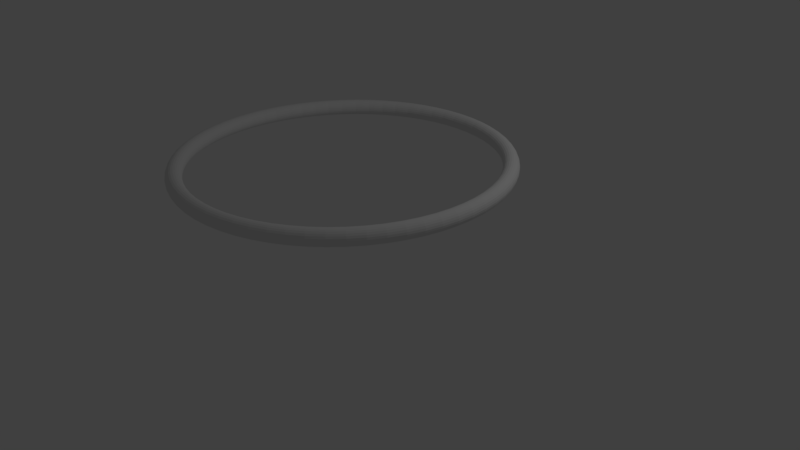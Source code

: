 # Source: shell.blend  (saved by Blender 2.77.0; exported with 4.5.12 LTS)
import bpy
from mathutils import Matrix  # noqa: F401  (used for matrix-valued properties, if any)

bpy.ops.wm.read_factory_settings(use_empty=True)
scene = bpy.context.scene
scene.name = 'Scene'

# ---- collections
col_collection_1 = bpy.data.collections.new('Collection 1'); scene.collection.children.link(col_collection_1)

# ---- world
world_world = bpy.data.worlds.new('World'); scene.world = world_world
world_world.color = (0.05088, 0.05088, 0.05088)
world_world.use_sun_shadow = False
world_world.sun_shadow_jitter_overblur = 0.0
world_world.cycles.sampling_method = 'MANUAL'

# ---- cameras
cam_camera = bpy.data.cameras.new('Camera')
cam_camera.clip_end = 100.0
cam_camera.lens = 35.0
cam_camera.sensor_width = 32.0
cam_camera.sensor_height = 18.0
cam_camera.ortho_scale = 7.314
cam_camera.dof.focus_distance = 0.0
cam_camera.dof.aperture_fstop = 128.0

# ---- lights
light_lamp = bpy.data.lights.new('Lamp', 'POINT')
light_lamp.transmission_factor = 0.0
light_lamp.cutoff_distance = 30.0
light_lamp.energy = 100.0
light_lamp.shadow_buffer_clip_start = 1.001
light_lamp.shadow_soft_size = 0.1
light_lamp.shadow_maximum_resolution = 0.006
light_lamp.use_absolute_resolution = True

# ---- meshes
me_torus_003 = bpy.data.meshes.new('Torus.003')
me_torus_003.from_pydata([(2.1, 0.0, 0.0), (2.097, 0.0, 0.02588), (2.087, 0.0, 0.05), (2.071, 0.0, 0.07071), (2.05, 0.0, 0.0866), (2.026, 0.0, 0.09659), (2.0, 0.0, 0.1), (1.974, 0.0, 0.09659), (1.95, 0.0, 0.0866), (1.929, 0.0, 0.07071), (1.913, 0.0, 0.05), (1.903, 0.0, 0.02588), (1.9, 0.0, 1.225e-17), (1.903, 0.0, -0.02588), (1.913, 0.0, -0.05), (1.929, 0.0, -0.07071), (1.95, 0.0, -0.0866), (1.974, 0.0, -0.09659), (2.0, 0.0, -0.1), (2.026, 0.0, -0.09659), (2.05, 0.0, -0.0866), (2.071, 0.0, -0.07071), (2.087, 0.0, -0.05), (2.097, 0.0, -0.02588), (2.09, 0.2058, 0.0), (2.086, 0.2055, 0.02588), (2.077, 0.2045, 0.05), (2.061, 0.203, 0.07071), (2.04, 0.2009, 0.0866), (2.016, 0.1986, 0.09659), (1.99, 0.196, 0.1), (1.965, 0.1935, 0.09659), (1.941, 0.1911, 0.0866), (1.92, 0.1891, 0.07071), (1.904, 0.1875, 0.05), (1.894, 0.1866, 0.02588), (1.891, 0.1862, 1.225e-17), (1.894, 0.1866, -0.02588), (1.904, 0.1875, -0.05), (1.92, 0.1891, -0.07071), (1.941, 0.1911, -0.0866), (1.965, 0.1935, -0.09659), (1.99, 0.196, -0.1), (2.016, 0.1986, -0.09659), (2.04, 0.2009, -0.0866), (2.061, 0.203, -0.07071), (2.077, 0.2045, -0.05), (2.086, 0.2055, -0.02588), (2.06, 0.4097, 0.0), (2.056, 0.409, 0.02588), (2.047, 0.4071, 0.05), (2.031, 0.404, 0.07071), (2.011, 0.3999, 0.0866), (1.987, 0.3952, 0.09659), (1.962, 0.3902, 0.1), (1.936, 0.3851, 0.09659), (1.913, 0.3804, 0.0866), (1.892, 0.3764, 0.07071), (1.877, 0.3733, 0.05), (1.867, 0.3713, 0.02588), (1.863, 0.3707, 1.225e-17), (1.867, 0.3713, -0.02588), (1.877, 0.3733, -0.05), (1.892, 0.3764, -0.07071), (1.913, 0.3804, -0.0866), (1.936, 0.3851, -0.09659), (1.962, 0.3902, -0.1), (1.987, 0.3952, -0.09659), (2.011, 0.3999, -0.0866), (2.031, 0.404, -0.07071), (2.047, 0.4071, -0.05), (2.056, 0.409, -0.02588), (2.01, 0.6096, 0.0), (2.006, 0.6086, 0.02588), (1.997, 0.6057, 0.05), (1.982, 0.6011, 0.07071), (1.962, 0.5951, 0.0866), (1.939, 0.5881, 0.09659), (1.914, 0.5806, 0.1), (1.889, 0.5731, 0.09659), (1.866, 0.5661, 0.0866), (1.846, 0.56, 0.07071), (1.831, 0.5554, 0.05), (1.821, 0.5525, 0.02588), (1.818, 0.5515, 1.225e-17), (1.821, 0.5525, -0.02588), (1.831, 0.5554, -0.05), (1.846, 0.56, -0.07071), (1.866, 0.5661, -0.0866), (1.889, 0.5731, -0.09659), (1.914, 0.5806, -0.1), (1.939, 0.5881, -0.09659), (1.962, 0.5951, -0.0866), (1.982, 0.6011, -0.07071), (1.997, 0.6057, -0.05), (2.006, 0.6086, -0.02588), (1.94, 0.8036, 0.0), (1.937, 0.8023, 0.02588), (1.928, 0.7985, 0.05), (1.913, 0.7924, 0.07071), (1.894, 0.7845, 0.0866), (1.872, 0.7753, 0.09659), (1.848, 0.7654, 0.1), (1.824, 0.7555, 0.09659), (1.802, 0.7462, 0.0866), (1.782, 0.7383, 0.07071), (1.768, 0.7322, 0.05), (1.759, 0.7284, 0.02588), (1.755, 0.7271, 1.225e-17), (1.759, 0.7284, -0.02588), (1.768, 0.7322, -0.05), (1.782, 0.7383, -0.07071), (1.802, 0.7462, -0.0866), (1.824, 0.7555, -0.09659), (1.848, 0.7654, -0.1), (1.872, 0.7753, -0.09659), (1.894, 0.7845, -0.0866), (1.913, 0.7924, -0.07071), (1.928, 0.7985, -0.05), (1.937, 0.8023, -0.02588), (1.852, 0.9899, 0.0), (1.849, 0.9883, 0.02588), (1.84, 0.9836, 0.05), (1.826, 0.9761, 0.07071), (1.808, 0.9664, 0.0866), (1.787, 0.955, 0.09659), (1.764, 0.9428, 0.1), (1.741, 0.9306, 0.09659), (1.72, 0.9192, 0.0866), (1.701, 0.9095, 0.07071), (1.687, 0.902, 0.05), (1.679, 0.8973, 0.02588), (1.676, 0.8957, 1.225e-17), (1.679, 0.8973, -0.02588), (1.687, 0.902, -0.05), (1.701, 0.9095, -0.07071), (1.72, 0.9192, -0.0866), (1.741, 0.9306, -0.09659), (1.764, 0.9428, -0.1), (1.787, 0.955, -0.09659), (1.808, 0.9664, -0.0866), (1.826, 0.9761, -0.07071), (1.84, 0.9836, -0.05), (1.849, 0.9883, -0.02588), (1.746, 1.167, 0.0), (1.743, 1.165, 0.02588), (1.735, 1.159, 0.05), (1.722, 1.15, 0.07071), (1.705, 1.139, 0.0866), (1.684, 1.126, 0.09659), (1.663, 1.111, 0.1), (1.641, 1.097, 0.09659), (1.621, 1.083, 0.0866), (1.604, 1.072, 0.07071), (1.591, 1.063, 0.05), (1.583, 1.057, 0.02588), (1.58, 1.056, 1.225e-17), (1.583, 1.057, -0.02588), (1.591, 1.063, -0.05), (1.604, 1.072, -0.07071), (1.621, 1.083, -0.0866), (1.641, 1.097, -0.09659), (1.663, 1.111, -0.1), (1.684, 1.126, -0.09659), (1.705, 1.139, -0.0866), (1.722, 1.15, -0.07071), (1.735, 1.159, -0.05), (1.743, 1.165, -0.02588), (1.623, 1.332, 0.0), (1.621, 1.33, 0.02588), (1.613, 1.324, 0.05), (1.601, 1.314, 0.07071), (1.585, 1.301, 0.0866), (1.566, 1.285, 0.09659), (1.546, 1.269, 0.1), (1.526, 1.252, 0.09659), (1.507, 1.237, 0.0866), (1.491, 1.224, 0.07071), (1.479, 1.214, 0.05), (1.471, 1.208, 0.02588), (1.469, 1.205, 1.225e-17), (1.471, 1.208, -0.02588), (1.479, 1.214, -0.05), (1.491, 1.224, -0.07071), (1.507, 1.237, -0.0866), (1.526, 1.252, -0.09659), (1.546, 1.269, -0.1), (1.566, 1.285, -0.09659), (1.585, 1.301, -0.0866), (1.601, 1.314, -0.07071), (1.613, 1.324, -0.05), (1.621, 1.33, -0.02588), (1.485, 1.485, 0.0), (1.483, 1.483, 0.02588), (1.475, 1.475, 0.05), (1.464, 1.464, 0.07071), (1.45, 1.45, 0.0866), (1.433, 1.433, 0.09659), (1.414, 1.414, 0.1), (1.396, 1.396, 0.09659), (1.379, 1.379, 0.0866), (1.364, 1.364, 0.07071), (1.353, 1.353, 0.05), (1.346, 1.346, 0.02588), (1.344, 1.344, 1.225e-17), (1.346, 1.346, -0.02588), (1.353, 1.353, -0.05), (1.364, 1.364, -0.07071), (1.379, 1.379, -0.0866), (1.396, 1.396, -0.09659), (1.414, 1.414, -0.1), (1.433, 1.433, -0.09659), (1.45, 1.45, -0.0866), (1.464, 1.464, -0.07071), (1.475, 1.475, -0.05), (1.483, 1.483, -0.02588), (1.332, 1.623, 0.0), (1.33, 1.621, 0.02588), (1.324, 1.613, 0.05), (1.314, 1.601, 0.07071), (1.301, 1.585, 0.0866), (1.285, 1.566, 0.09659), (1.269, 1.546, 0.1), (1.252, 1.526, 0.09659), (1.237, 1.507, 0.0866), (1.224, 1.491, 0.07071), (1.214, 1.479, 0.05), (1.208, 1.471, 0.02588), (1.205, 1.469, 1.225e-17), (1.208, 1.471, -0.02588), (1.214, 1.479, -0.05), (1.224, 1.491, -0.07071), (1.237, 1.507, -0.0866), (1.252, 1.526, -0.09659), (1.269, 1.546, -0.1), (1.285, 1.566, -0.09659), (1.301, 1.585, -0.0866), (1.314, 1.601, -0.07071), (1.324, 1.613, -0.05), (1.33, 1.621, -0.02588), (1.167, 1.746, 0.0), (1.165, 1.743, 0.02588), (1.159, 1.735, 0.05), (1.15, 1.722, 0.07071), (1.139, 1.705, 0.0866), (1.126, 1.684, 0.09659), (1.111, 1.663, 0.1), (1.097, 1.641, 0.09659), (1.083, 1.621, 0.0866), (1.072, 1.604, 0.07071), (1.063, 1.591, 0.05), (1.057, 1.583, 0.02588), (1.056, 1.58, 1.225e-17), (1.057, 1.583, -0.02588), (1.063, 1.591, -0.05), (1.072, 1.604, -0.07071), (1.083, 1.621, -0.0866), (1.097, 1.641, -0.09659), (1.111, 1.663, -0.1), (1.126, 1.684, -0.09659), (1.139, 1.705, -0.0866), (1.15, 1.722, -0.07071), (1.159, 1.735, -0.05), (1.165, 1.743, -0.02588), (0.9899, 1.852, 0.0), (0.9883, 1.849, 0.02588), (0.9836, 1.84, 0.05), (0.9761, 1.826, 0.07071), (0.9664, 1.808, 0.0866), (0.955, 1.787, 0.09659), (0.9428, 1.764, 0.1), (0.9306, 1.741, 0.09659), (0.9192, 1.72, 0.0866), (0.9095, 1.701, 0.07071), (0.902, 1.687, 0.05), (0.8973, 1.679, 0.02588), (0.8957, 1.676, 1.225e-17), (0.8973, 1.679, -0.02588), (0.902, 1.687, -0.05), (0.9095, 1.701, -0.07071), (0.9192, 1.72, -0.0866), (0.9306, 1.741, -0.09659), (0.9428, 1.764, -0.1), (0.955, 1.787, -0.09659), (0.9664, 1.808, -0.0866), (0.9761, 1.826, -0.07071), (0.9836, 1.84, -0.05), (0.9883, 1.849, -0.02588), (0.8036, 1.94, 0.0), (0.8023, 1.937, 0.02588), (0.7985, 1.928, 0.05), (0.7924, 1.913, 0.07071), (0.7845, 1.894, 0.0866), (0.7753, 1.872, 0.09659), (0.7654, 1.848, 0.1), (0.7555, 1.824, 0.09659), (0.7462, 1.802, 0.0866), (0.7383, 1.782, 0.07071), (0.7322, 1.768, 0.05), (0.7284, 1.759, 0.02588), (0.7271, 1.755, 1.225e-17), (0.7284, 1.759, -0.02588), (0.7322, 1.768, -0.05), (0.7383, 1.782, -0.07071), (0.7462, 1.802, -0.0866), (0.7555, 1.824, -0.09659), (0.7654, 1.848, -0.1), (0.7753, 1.872, -0.09659), (0.7845, 1.894, -0.0866), (0.7924, 1.913, -0.07071), (0.7985, 1.928, -0.05), (0.8023, 1.937, -0.02588), (0.6096, 2.01, 0.0), (0.6086, 2.006, 0.02588), (0.6057, 1.997, 0.05), (0.6011, 1.982, 0.07071), (0.5951, 1.962, 0.0866), (0.5881, 1.939, 0.09659), (0.5806, 1.914, 0.1), (0.5731, 1.889, 0.09659), (0.5661, 1.866, 0.0866), (0.56, 1.846, 0.07071), (0.5554, 1.831, 0.05), (0.5525, 1.821, 0.02588), (0.5515, 1.818, 1.225e-17), (0.5525, 1.821, -0.02588), (0.5554, 1.831, -0.05), (0.56, 1.846, -0.07071), (0.5661, 1.866, -0.0866), (0.5731, 1.889, -0.09659), (0.5806, 1.914, -0.1), (0.5881, 1.939, -0.09659), (0.5951, 1.962, -0.0866), (0.6011, 1.982, -0.07071), (0.6057, 1.997, -0.05), (0.6086, 2.006, -0.02588), (0.4097, 2.06, 0.0), (0.409, 2.056, 0.02588), (0.4071, 2.047, 0.05), (0.404, 2.031, 0.07071), (0.3999, 2.011, 0.0866), (0.3952, 1.987, 0.09659), (0.3902, 1.962, 0.1), (0.3851, 1.936, 0.09659), (0.3804, 1.913, 0.0866), (0.3764, 1.892, 0.07071), (0.3733, 1.877, 0.05), (0.3713, 1.867, 0.02588), (0.3707, 1.863, 1.225e-17), (0.3713, 1.867, -0.02588), (0.3733, 1.877, -0.05), (0.3764, 1.892, -0.07071), (0.3804, 1.913, -0.0866), (0.3851, 1.936, -0.09659), (0.3902, 1.962, -0.1), (0.3952, 1.987, -0.09659), (0.3999, 2.011, -0.0866), (0.404, 2.031, -0.07071), (0.4071, 2.047, -0.05), (0.409, 2.056, -0.02588), (0.2058, 2.09, 0.0), (0.2055, 2.086, 0.02588), (0.2045, 2.077, 0.05), (0.203, 2.061, 0.07071), (0.2009, 2.04, 0.0866), (0.1986, 2.016, 0.09659), (0.196, 1.99, 0.1), (0.1935, 1.965, 0.09659), (0.1911, 1.941, 0.0866), (0.1891, 1.92, 0.07071), (0.1875, 1.904, 0.05), (0.1866, 1.894, 0.02588), (0.1862, 1.891, 1.225e-17), (0.1866, 1.894, -0.02588), (0.1875, 1.904, -0.05), (0.1891, 1.92, -0.07071), (0.1911, 1.941, -0.0866), (0.1935, 1.965, -0.09659), (0.196, 1.99, -0.1), (0.1986, 2.016, -0.09659), (0.2009, 2.04, -0.0866), (0.203, 2.061, -0.07071), (0.2045, 2.077, -0.05), (0.2055, 2.086, -0.02588), (1.192e-07, 2.1, 0.0), (1.192e-07, 2.097, 0.02588), (1.192e-07, 2.087, 0.05), (1.192e-07, 2.071, 0.07071), (1.192e-07, 2.05, 0.0866), (1.192e-07, 2.026, 0.09659), (1.788e-07, 2.0, 0.1), (1.192e-07, 1.974, 0.09659), (1.788e-07, 1.95, 0.0866), (1.788e-07, 1.929, 0.07071), (1.788e-07, 1.913, 0.05), (1.788e-07, 1.903, 0.02588), (1.788e-07, 1.9, 1.225e-17), (1.788e-07, 1.903, -0.02588), (1.788e-07, 1.913, -0.05), (1.788e-07, 1.929, -0.07071), (1.788e-07, 1.95, -0.0866), (1.192e-07, 1.974, -0.09659), (1.788e-07, 2.0, -0.1), (1.192e-07, 2.026, -0.09659), (1.192e-07, 2.05, -0.0866), (1.192e-07, 2.071, -0.07071), (1.192e-07, 2.087, -0.05), (1.192e-07, 2.097, -0.02588), (-0.2058, 2.09, 0.0), (-0.2055, 2.086, 0.02588), (-0.2045, 2.077, 0.05), (-0.203, 2.061, 0.07071), (-0.2009, 2.04, 0.0866), (-0.1986, 2.016, 0.09659), (-0.196, 1.99, 0.1), (-0.1935, 1.965, 0.09659), (-0.1911, 1.941, 0.0866), (-0.1891, 1.92, 0.07071), (-0.1875, 1.904, 0.05), (-0.1866, 1.894, 0.02588), (-0.1862, 1.891, 1.225e-17), (-0.1866, 1.894, -0.02588), (-0.1875, 1.904, -0.05), (-0.1891, 1.92, -0.07071), (-0.1911, 1.941, -0.0866), (-0.1935, 1.965, -0.09659), (-0.196, 1.99, -0.1), (-0.1986, 2.016, -0.09659), (-0.2009, 2.04, -0.0866), (-0.203, 2.061, -0.07071), (-0.2045, 2.077, -0.05), (-0.2055, 2.086, -0.02588), (-0.4097, 2.06, 0.0), (-0.409, 2.056, 0.02588), (-0.4071, 2.047, 0.05), (-0.404, 2.031, 0.07071), (-0.3999, 2.011, 0.0866), (-0.3952, 1.987, 0.09659), (-0.3902, 1.962, 0.1), (-0.3851, 1.936, 0.09659), (-0.3804, 1.913, 0.0866), (-0.3764, 1.892, 0.07071), (-0.3733, 1.877, 0.05), (-0.3713, 1.867, 0.02588), (-0.3707, 1.863, 1.225e-17), (-0.3713, 1.867, -0.02588), (-0.3733, 1.877, -0.05), (-0.3764, 1.892, -0.07071), (-0.3804, 1.913, -0.0866), (-0.3851, 1.936, -0.09659), (-0.3902, 1.962, -0.1), (-0.3952, 1.987, -0.09659), (-0.3999, 2.011, -0.0866), (-0.404, 2.031, -0.07071), (-0.4071, 2.047, -0.05), (-0.409, 2.056, -0.02588), (-0.6096, 2.01, 0.0), (-0.6086, 2.006, 0.02588), (-0.6057, 1.997, 0.05), (-0.6011, 1.982, 0.07071), (-0.5951, 1.962, 0.0866), (-0.5881, 1.939, 0.09659), (-0.5806, 1.914, 0.1), (-0.5731, 1.889, 0.09659), (-0.5661, 1.866, 0.0866), (-0.56, 1.846, 0.07071), (-0.5554, 1.831, 0.05), (-0.5525, 1.821, 0.02588), (-0.5515, 1.818, 1.225e-17), (-0.5525, 1.821, -0.02588), (-0.5554, 1.831, -0.05), (-0.56, 1.846, -0.07071), (-0.5661, 1.866, -0.0866), (-0.5731, 1.889, -0.09659), (-0.5806, 1.914, -0.1), (-0.5881, 1.939, -0.09659), (-0.5951, 1.962, -0.0866), (-0.6011, 1.982, -0.07071), (-0.6057, 1.997, -0.05), (-0.6086, 2.006, -0.02588), (-0.8036, 1.94, 0.0), (-0.8023, 1.937, 0.02588), (-0.7985, 1.928, 0.05), (-0.7924, 1.913, 0.07071), (-0.7845, 1.894, 0.0866), (-0.7753, 1.872, 0.09659), (-0.7654, 1.848, 0.1), (-0.7555, 1.824, 0.09659), (-0.7462, 1.802, 0.0866), (-0.7383, 1.782, 0.07071), (-0.7322, 1.768, 0.05), (-0.7284, 1.759, 0.02588), (-0.7271, 1.755, 1.225e-17), (-0.7284, 1.759, -0.02588), (-0.7322, 1.768, -0.05), (-0.7383, 1.782, -0.07071), (-0.7462, 1.802, -0.0866), (-0.7555, 1.824, -0.09659), (-0.7654, 1.848, -0.1), (-0.7753, 1.872, -0.09659), (-0.7845, 1.894, -0.0866), (-0.7924, 1.913, -0.07071), (-0.7985, 1.928, -0.05), (-0.8023, 1.937, -0.02588), (-0.9899, 1.852, 0.0), (-0.9883, 1.849, 0.02588), (-0.9836, 1.84, 0.05), (-0.9761, 1.826, 0.07071), (-0.9664, 1.808, 0.0866), (-0.955, 1.787, 0.09659), (-0.9428, 1.764, 0.1), (-0.9306, 1.741, 0.09659), (-0.9192, 1.72, 0.0866), (-0.9095, 1.701, 0.07071), (-0.902, 1.687, 0.05), (-0.8973, 1.679, 0.02588), (-0.8957, 1.676, 1.225e-17), (-0.8973, 1.679, -0.02588), (-0.902, 1.687, -0.05), (-0.9095, 1.701, -0.07071), (-0.9192, 1.72, -0.0866), (-0.9306, 1.741, -0.09659), (-0.9428, 1.764, -0.1), (-0.955, 1.787, -0.09659), (-0.9664, 1.808, -0.0866), (-0.9761, 1.826, -0.07071), (-0.9836, 1.84, -0.05), (-0.9883, 1.849, -0.02588), (-1.167, 1.746, 0.0), (-1.165, 1.743, 0.02588), (-1.159, 1.735, 0.05), (-1.15, 1.722, 0.07071), (-1.139, 1.705, 0.0866), (-1.126, 1.684, 0.09659), (-1.111, 1.663, 0.1), (-1.097, 1.641, 0.09659), (-1.083, 1.621, 0.0866), (-1.072, 1.604, 0.07071), (-1.063, 1.591, 0.05), (-1.057, 1.583, 0.02588), (-1.056, 1.58, 1.225e-17), (-1.057, 1.583, -0.02588), (-1.063, 1.591, -0.05), (-1.072, 1.604, -0.07071), (-1.083, 1.621, -0.0866), (-1.097, 1.641, -0.09659), (-1.111, 1.663, -0.1), (-1.126, 1.684, -0.09659), (-1.139, 1.705, -0.0866), (-1.15, 1.722, -0.07071), (-1.159, 1.735, -0.05), (-1.165, 1.743, -0.02588), (-1.332, 1.623, 0.0), (-1.33, 1.621, 0.02588), (-1.324, 1.613, 0.05), (-1.314, 1.601, 0.07071), (-1.301, 1.585, 0.0866), (-1.285, 1.566, 0.09659), (-1.269, 1.546, 0.1), (-1.252, 1.526, 0.09659), (-1.237, 1.507, 0.0866), (-1.224, 1.491, 0.07071), (-1.214, 1.479, 0.05), (-1.208, 1.471, 0.02588), (-1.205, 1.469, 1.225e-17), (-1.208, 1.471, -0.02588), (-1.214, 1.479, -0.05), (-1.224, 1.491, -0.07071), (-1.237, 1.507, -0.0866), (-1.252, 1.526, -0.09659), (-1.269, 1.546, -0.1), (-1.285, 1.566, -0.09659), (-1.301, 1.585, -0.0866), (-1.314, 1.601, -0.07071), (-1.324, 1.613, -0.05), (-1.33, 1.621, -0.02588), (-1.485, 1.485, 0.0), (-1.483, 1.483, 0.02588), (-1.475, 1.475, 0.05), (-1.464, 1.464, 0.07071), (-1.45, 1.45, 0.0866), (-1.433, 1.433, 0.09659), (-1.414, 1.414, 0.1), (-1.396, 1.396, 0.09659), (-1.379, 1.379, 0.0866), (-1.364, 1.364, 0.07071), (-1.353, 1.353, 0.05), (-1.346, 1.346, 0.02588), (-1.344, 1.344, 1.225e-17), (-1.346, 1.346, -0.02588), (-1.353, 1.353, -0.05), (-1.364, 1.364, -0.07071), (-1.379, 1.379, -0.0866), (-1.396, 1.396, -0.09659), (-1.414, 1.414, -0.1), (-1.433, 1.433, -0.09659), (-1.45, 1.45, -0.0866), (-1.464, 1.464, -0.07071), (-1.475, 1.475, -0.05), (-1.483, 1.483, -0.02588), (-1.623, 1.332, 0.0), (-1.621, 1.33, 0.02588), (-1.613, 1.324, 0.05), (-1.601, 1.314, 0.07071), (-1.585, 1.301, 0.0866), (-1.566, 1.285, 0.09659), (-1.546, 1.269, 0.1), (-1.526, 1.252, 0.09659), (-1.507, 1.237, 0.0866), (-1.491, 1.224, 0.07071), (-1.479, 1.214, 0.05), (-1.471, 1.208, 0.02588), (-1.469, 1.205, 1.225e-17), (-1.471, 1.208, -0.02588), (-1.479, 1.214, -0.05), (-1.491, 1.224, -0.07071), (-1.507, 1.237, -0.0866), (-1.526, 1.252, -0.09659), (-1.546, 1.269, -0.1), (-1.566, 1.285, -0.09659), (-1.585, 1.301, -0.0866), (-1.601, 1.314, -0.07071), (-1.613, 1.324, -0.05), (-1.621, 1.33, -0.02588), (-1.746, 1.167, 0.0), (-1.743, 1.165, 0.02588), (-1.735, 1.159, 0.05), (-1.722, 1.15, 0.07071), (-1.705, 1.139, 0.0866), (-1.684, 1.126, 0.09659), (-1.663, 1.111, 0.1), (-1.641, 1.097, 0.09659), (-1.621, 1.083, 0.0866), (-1.604, 1.072, 0.07071), (-1.591, 1.063, 0.05), (-1.583, 1.057, 0.02588), (-1.58, 1.056, 1.225e-17), (-1.583, 1.057, -0.02588), (-1.591, 1.063, -0.05), (-1.604, 1.072, -0.07071), (-1.621, 1.083, -0.0866), (-1.641, 1.097, -0.09659), (-1.663, 1.111, -0.1), (-1.684, 1.126, -0.09659), (-1.705, 1.139, -0.0866), (-1.722, 1.15, -0.07071), (-1.735, 1.159, -0.05), (-1.743, 1.165, -0.02588), (-1.852, 0.9899, 0.0), (-1.849, 0.9883, 0.02588), (-1.84, 0.9836, 0.05), (-1.826, 0.9761, 0.07071), (-1.808, 0.9664, 0.0866), (-1.787, 0.955, 0.09659), (-1.764, 0.9428, 0.1), (-1.741, 0.9306, 0.09659), (-1.72, 0.9192, 0.0866), (-1.701, 0.9095, 0.07071), (-1.687, 0.902, 0.05), (-1.679, 0.8973, 0.02588), (-1.676, 0.8957, 1.225e-17), (-1.679, 0.8973, -0.02588), (-1.687, 0.902, -0.05), (-1.701, 0.9095, -0.07071), (-1.72, 0.9192, -0.0866), (-1.741, 0.9306, -0.09659), (-1.764, 0.9428, -0.1), (-1.787, 0.955, -0.09659), (-1.808, 0.9664, -0.0866), (-1.826, 0.9761, -0.07071), (-1.84, 0.9836, -0.05), (-1.849, 0.9883, -0.02588), (-1.94, 0.8036, 0.0), (-1.937, 0.8023, 0.02588), (-1.928, 0.7985, 0.05), (-1.913, 0.7924, 0.07071), (-1.894, 0.7845, 0.0866), (-1.872, 0.7753, 0.09659), (-1.848, 0.7654, 0.1), (-1.824, 0.7555, 0.09659), (-1.802, 0.7462, 0.0866), (-1.782, 0.7383, 0.07071), (-1.768, 0.7322, 0.05), (-1.759, 0.7284, 0.02588), (-1.755, 0.7271, 1.225e-17), (-1.759, 0.7284, -0.02588), (-1.768, 0.7322, -0.05), (-1.782, 0.7383, -0.07071), (-1.802, 0.7462, -0.0866), (-1.824, 0.7555, -0.09659), (-1.848, 0.7654, -0.1), (-1.872, 0.7753, -0.09659), (-1.894, 0.7845, -0.0866), (-1.913, 0.7924, -0.07071), (-1.928, 0.7985, -0.05), (-1.937, 0.8023, -0.02588), (-2.01, 0.6096, 0.0), (-2.006, 0.6086, 0.02588), (-1.997, 0.6057, 0.05), (-1.982, 0.6011, 0.07071), (-1.962, 0.5951, 0.0866), (-1.939, 0.5881, 0.09659), (-1.914, 0.5806, 0.1), (-1.889, 0.5731, 0.09659), (-1.866, 0.5661, 0.0866), (-1.846, 0.56, 0.07071), (-1.831, 0.5554, 0.05), (-1.821, 0.5525, 0.02588), (-1.818, 0.5515, 1.225e-17), (-1.821, 0.5525, -0.02588), (-1.831, 0.5554, -0.05), (-1.846, 0.56, -0.07071), (-1.866, 0.5661, -0.0866), (-1.889, 0.5731, -0.09659), (-1.914, 0.5806, -0.1), (-1.939, 0.5881, -0.09659), (-1.962, 0.5951, -0.0866), (-1.982, 0.6011, -0.07071), (-1.997, 0.6057, -0.05), (-2.006, 0.6086, -0.02588), (-2.06, 0.4097, 0.0), (-2.056, 0.409, 0.02588), (-2.047, 0.4071, 0.05), (-2.031, 0.404, 0.07071), (-2.011, 0.3999, 0.0866), (-1.987, 0.3952, 0.09659), (-1.962, 0.3902, 0.1), (-1.936, 0.3851, 0.09659), (-1.913, 0.3804, 0.0866), (-1.892, 0.3764, 0.07071), (-1.877, 0.3733, 0.05), (-1.867, 0.3713, 0.02588), (-1.863, 0.3707, 1.225e-17), (-1.867, 0.3713, -0.02588), (-1.877, 0.3733, -0.05), (-1.892, 0.3764, -0.07071), (-1.913, 0.3804, -0.0866), (-1.936, 0.3851, -0.09659), (-1.962, 0.3902, -0.1), (-1.987, 0.3952, -0.09659), (-2.011, 0.3999, -0.0866), (-2.031, 0.404, -0.07071), (-2.047, 0.4071, -0.05), (-2.056, 0.409, -0.02588), (-2.09, 0.2058, 0.0), (-2.086, 0.2055, 0.02588), (-2.077, 0.2045, 0.05), (-2.061, 0.203, 0.07071), (-2.04, 0.2009, 0.0866), (-2.016, 0.1986, 0.09659), (-1.99, 0.196, 0.1), (-1.965, 0.1935, 0.09659), (-1.941, 0.1911, 0.0866), (-1.92, 0.1891, 0.07071), (-1.904, 0.1875, 0.05), (-1.894, 0.1866, 0.02588), (-1.891, 0.1862, 1.225e-17), (-1.894, 0.1866, -0.02588), (-1.904, 0.1875, -0.05), (-1.92, 0.1891, -0.07071), (-1.941, 0.1911, -0.0866), (-1.965, 0.1935, -0.09659), (-1.99, 0.196, -0.1), (-2.016, 0.1986, -0.09659), (-2.04, 0.2009, -0.0866), (-2.061, 0.203, -0.07071), (-2.077, 0.2045, -0.05), (-2.086, 0.2055, -0.02588), (-2.1, 1.836e-07, 0.0), (-2.097, 1.833e-07, 0.02588), (-2.087, 1.824e-07, 0.05), (-2.071, 1.81e-07, 0.07071), (-2.05, 1.792e-07, 0.0866), (-2.026, 1.771e-07, 0.09659), (-2.0, 1.748e-07, 0.1), (-1.974, 1.726e-07, 0.09659), (-1.95, 1.705e-07, 0.0866), (-1.929, 1.687e-07, 0.07071), (-1.913, 1.673e-07, 0.05), (-1.903, 1.664e-07, 0.02588), (-1.9, 1.661e-07, 1.225e-17), (-1.903, 1.664e-07, -0.02588), (-1.913, 1.673e-07, -0.05), (-1.929, 1.687e-07, -0.07071), (-1.95, 1.705e-07, -0.0866), (-1.974, 1.726e-07, -0.09659), (-2.0, 1.748e-07, -0.1), (-2.026, 1.771e-07, -0.09659), (-2.05, 1.792e-07, -0.0866), (-2.071, 1.81e-07, -0.07071), (-2.087, 1.824e-07, -0.05), (-2.097, 1.833e-07, -0.02588), (-2.09, -0.2058, 0.0), (-2.086, -0.2055, 0.02588), (-2.077, -0.2045, 0.05), (-2.061, -0.203, 0.07071), (-2.04, -0.2009, 0.0866), (-2.016, -0.1986, 0.09659), (-1.99, -0.196, 0.1), (-1.965, -0.1935, 0.09659), (-1.941, -0.1911, 0.0866), (-1.92, -0.1891, 0.07071), (-1.904, -0.1875, 0.05), (-1.894, -0.1866, 0.02588), (-1.891, -0.1862, 1.225e-17), (-1.894, -0.1866, -0.02588), (-1.904, -0.1875, -0.05), (-1.92, -0.1891, -0.07071), (-1.941, -0.1911, -0.0866), (-1.965, -0.1935, -0.09659), (-1.99, -0.196, -0.1), (-2.016, -0.1986, -0.09659), (-2.04, -0.2009, -0.0866), (-2.061, -0.203, -0.07071), (-2.077, -0.2045, -0.05), (-2.086, -0.2055, -0.02588), (-2.06, -0.4097, 0.0), (-2.056, -0.409, 0.02588), (-2.047, -0.4071, 0.05), (-2.031, -0.404, 0.07071), (-2.011, -0.3999, 0.0866), (-1.987, -0.3952, 0.09659), (-1.962, -0.3902, 0.1), (-1.936, -0.3851, 0.09659), (-1.913, -0.3804, 0.0866), (-1.892, -0.3764, 0.07071), (-1.877, -0.3733, 0.05), (-1.867, -0.3713, 0.02588), (-1.863, -0.3707, 1.225e-17), (-1.867, -0.3713, -0.02588), (-1.877, -0.3733, -0.05), (-1.892, -0.3764, -0.07071), (-1.913, -0.3804, -0.0866), (-1.936, -0.3851, -0.09659), (-1.962, -0.3902, -0.1), (-1.987, -0.3952, -0.09659), (-2.011, -0.3999, -0.0866), (-2.031, -0.404, -0.07071), (-2.047, -0.4071, -0.05), (-2.056, -0.409, -0.02588), (-2.01, -0.6096, 0.0), (-2.006, -0.6086, 0.02588), (-1.997, -0.6057, 0.05), (-1.982, -0.6011, 0.07071), (-1.962, -0.5951, 0.0866), (-1.939, -0.5881, 0.09659), (-1.914, -0.5806, 0.1), (-1.889, -0.5731, 0.09659), (-1.866, -0.5661, 0.0866), (-1.846, -0.56, 0.07071), (-1.831, -0.5554, 0.05), (-1.821, -0.5525, 0.02588), (-1.818, -0.5515, 1.225e-17), (-1.821, -0.5525, -0.02588), (-1.831, -0.5554, -0.05), (-1.846, -0.56, -0.07071), (-1.866, -0.5661, -0.0866), (-1.889, -0.5731, -0.09659), (-1.914, -0.5806, -0.1), (-1.939, -0.5881, -0.09659), (-1.962, -0.5951, -0.0866), (-1.982, -0.6011, -0.07071), (-1.997, -0.6057, -0.05), (-2.006, -0.6086, -0.02588), (-1.94, -0.8036, 0.0), (-1.937, -0.8023, 0.02588), (-1.928, -0.7985, 0.05), (-1.913, -0.7924, 0.07071), (-1.894, -0.7845, 0.0866), (-1.872, -0.7753, 0.09659), (-1.848, -0.7654, 0.1), (-1.824, -0.7555, 0.09659), (-1.802, -0.7462, 0.0866), (-1.782, -0.7383, 0.07071), (-1.768, -0.7322, 0.05), (-1.759, -0.7284, 0.02588), (-1.755, -0.7271, 1.225e-17), (-1.759, -0.7284, -0.02588), (-1.768, -0.7322, -0.05), (-1.782, -0.7383, -0.07071), (-1.802, -0.7462, -0.0866), (-1.824, -0.7555, -0.09659), (-1.848, -0.7654, -0.1), (-1.872, -0.7753, -0.09659), (-1.894, -0.7845, -0.0866), (-1.913, -0.7924, -0.07071), (-1.928, -0.7985, -0.05), (-1.937, -0.8023, -0.02588), (-1.852, -0.9899, 0.0), (-1.849, -0.9883, 0.02588), (-1.84, -0.9836, 0.05), (-1.826, -0.9761, 0.07071), (-1.808, -0.9664, 0.0866), (-1.787, -0.955, 0.09659), (-1.764, -0.9428, 0.1), (-1.741, -0.9306, 0.09659), (-1.72, -0.9192, 0.0866), (-1.701, -0.9095, 0.07071), (-1.687, -0.902, 0.05), (-1.679, -0.8973, 0.02588), (-1.676, -0.8957, 1.225e-17), (-1.679, -0.8973, -0.02588), (-1.687, -0.902, -0.05), (-1.701, -0.9095, -0.07071), (-1.72, -0.9192, -0.0866), (-1.741, -0.9306, -0.09659), (-1.764, -0.9428, -0.1), (-1.787, -0.955, -0.09659), (-1.808, -0.9664, -0.0866), (-1.826, -0.9761, -0.07071), (-1.84, -0.9836, -0.05), (-1.849, -0.9883, -0.02588), (-1.746, -1.167, 0.0), (-1.743, -1.165, 0.02588), (-1.735, -1.159, 0.05), (-1.722, -1.15, 0.07071), (-1.705, -1.139, 0.0866), (-1.684, -1.126, 0.09659), (-1.663, -1.111, 0.1), (-1.641, -1.097, 0.09659), (-1.621, -1.083, 0.0866), (-1.604, -1.072, 0.07071), (-1.591, -1.063, 0.05), (-1.583, -1.057, 0.02588), (-1.58, -1.056, 1.225e-17), (-1.583, -1.057, -0.02588), (-1.591, -1.063, -0.05), (-1.604, -1.072, -0.07071), (-1.621, -1.083, -0.0866), (-1.641, -1.097, -0.09659), (-1.663, -1.111, -0.1), (-1.684, -1.126, -0.09659), (-1.705, -1.139, -0.0866), (-1.722, -1.15, -0.07071), (-1.735, -1.159, -0.05), (-1.743, -1.165, -0.02588), (-1.623, -1.332, 0.0), (-1.621, -1.33, 0.02588), (-1.613, -1.324, 0.05), (-1.601, -1.314, 0.07071), (-1.585, -1.301, 0.0866), (-1.566, -1.285, 0.09659), (-1.546, -1.269, 0.1), (-1.526, -1.252, 0.09659), (-1.507, -1.237, 0.0866), (-1.491, -1.224, 0.07071), (-1.479, -1.214, 0.05), (-1.471, -1.208, 0.02588), (-1.469, -1.205, 1.225e-17), (-1.471, -1.208, -0.02588), (-1.479, -1.214, -0.05), (-1.491, -1.224, -0.07071), (-1.507, -1.237, -0.0866), (-1.526, -1.252, -0.09659), (-1.546, -1.269, -0.1), (-1.566, -1.285, -0.09659), (-1.585, -1.301, -0.0866), (-1.601, -1.314, -0.07071), (-1.613, -1.324, -0.05), (-1.621, -1.33, -0.02588), (-1.485, -1.485, 0.0), (-1.483, -1.483, 0.02588), (-1.475, -1.475, 0.05), (-1.464, -1.464, 0.07071), (-1.45, -1.45, 0.0866), (-1.433, -1.433, 0.09659), (-1.414, -1.414, 0.1), (-1.396, -1.396, 0.09659), (-1.379, -1.379, 0.0866), (-1.364, -1.364, 0.07071), (-1.353, -1.353, 0.05), (-1.346, -1.346, 0.02588), (-1.344, -1.344, 1.225e-17), (-1.346, -1.346, -0.02588), (-1.353, -1.353, -0.05), (-1.364, -1.364, -0.07071), (-1.379, -1.379, -0.0866), (-1.396, -1.396, -0.09659), (-1.414, -1.414, -0.1), (-1.433, -1.433, -0.09659), (-1.45, -1.45, -0.0866), (-1.464, -1.464, -0.07071), (-1.475, -1.475, -0.05), (-1.483, -1.483, -0.02588), (-1.332, -1.623, 0.0), (-1.33, -1.621, 0.02588), (-1.324, -1.613, 0.05), (-1.314, -1.601, 0.07071), (-1.301, -1.585, 0.0866), (-1.285, -1.566, 0.09659), (-1.269, -1.546, 0.1), (-1.252, -1.526, 0.09659), (-1.237, -1.507, 0.0866), (-1.224, -1.491, 0.07071), (-1.214, -1.479, 0.05), (-1.208, -1.471, 0.02588), (-1.205, -1.469, 1.225e-17), (-1.208, -1.471, -0.02588), (-1.214, -1.479, -0.05), (-1.224, -1.491, -0.07071), (-1.237, -1.507, -0.0866), (-1.252, -1.526, -0.09659), (-1.269, -1.546, -0.1), (-1.285, -1.566, -0.09659), (-1.301, -1.585, -0.0866), (-1.314, -1.601, -0.07071), (-1.324, -1.613, -0.05), (-1.33, -1.621, -0.02588), (-1.167, -1.746, 0.0), (-1.165, -1.743, 0.02588), (-1.159, -1.735, 0.05), (-1.15, -1.722, 0.07071), (-1.139, -1.705, 0.0866), (-1.126, -1.684, 0.09659), (-1.111, -1.663, 0.1), (-1.097, -1.641, 0.09659), (-1.083, -1.621, 0.0866), (-1.072, -1.604, 0.07071), (-1.063, -1.591, 0.05), (-1.057, -1.583, 0.02588), (-1.056, -1.58, 1.225e-17), (-1.057, -1.583, -0.02588), (-1.063, -1.591, -0.05), (-1.072, -1.604, -0.07071), (-1.083, -1.621, -0.0866), (-1.097, -1.641, -0.09659), (-1.111, -1.663, -0.1), (-1.126, -1.684, -0.09659), (-1.139, -1.705, -0.0866), (-1.15, -1.722, -0.07071), (-1.159, -1.735, -0.05), (-1.165, -1.743, -0.02588), (-0.9899, -1.852, 0.0), (-0.9883, -1.849, 0.02588), (-0.9836, -1.84, 0.05), (-0.9761, -1.826, 0.07071), (-0.9664, -1.808, 0.0866), (-0.955, -1.787, 0.09659), (-0.9428, -1.764, 0.1), (-0.9306, -1.741, 0.09659), (-0.9192, -1.72, 0.0866), (-0.9095, -1.701, 0.07071), (-0.902, -1.687, 0.05), (-0.8973, -1.679, 0.02588), (-0.8957, -1.676, 1.225e-17), (-0.8973, -1.679, -0.02588), (-0.902, -1.687, -0.05), (-0.9095, -1.701, -0.07071), (-0.9192, -1.72, -0.0866), (-0.9306, -1.741, -0.09659), (-0.9428, -1.764, -0.1), (-0.955, -1.787, -0.09659), (-0.9664, -1.808, -0.0866), (-0.9761, -1.826, -0.07071), (-0.9836, -1.84, -0.05), (-0.9883, -1.849, -0.02588), (-0.8036, -1.94, 0.0), (-0.8023, -1.937, 0.02588), (-0.7985, -1.928, 0.05), (-0.7924, -1.913, 0.07071), (-0.7845, -1.894, 0.0866), (-0.7753, -1.872, 0.09659), (-0.7654, -1.848, 0.1), (-0.7555, -1.824, 0.09659), (-0.7462, -1.802, 0.0866), (-0.7383, -1.782, 0.07071), (-0.7322, -1.768, 0.05), (-0.7284, -1.759, 0.02588), (-0.7271, -1.755, 1.225e-17), (-0.7284, -1.759, -0.02588), (-0.7322, -1.768, -0.05), (-0.7383, -1.782, -0.07071), (-0.7462, -1.802, -0.0866), (-0.7555, -1.824, -0.09659), (-0.7654, -1.848, -0.1), (-0.7753, -1.872, -0.09659), (-0.7845, -1.894, -0.0866), (-0.7924, -1.913, -0.07071), (-0.7985, -1.928, -0.05), (-0.8023, -1.937, -0.02588), (-0.6096, -2.01, 0.0), (-0.6086, -2.006, 0.02588), (-0.6057, -1.997, 0.05), (-0.6011, -1.982, 0.07071), (-0.5951, -1.962, 0.0866), (-0.5881, -1.939, 0.09659), (-0.5806, -1.914, 0.1), (-0.5731, -1.889, 0.09659), (-0.5661, -1.866, 0.0866), (-0.56, -1.846, 0.07071), (-0.5554, -1.831, 0.05), (-0.5525, -1.821, 0.02588), (-0.5515, -1.818, 1.225e-17), (-0.5525, -1.821, -0.02588), (-0.5554, -1.831, -0.05), (-0.56, -1.846, -0.07071), (-0.5661, -1.866, -0.0866), (-0.5731, -1.889, -0.09659), (-0.5806, -1.914, -0.1), (-0.5881, -1.939, -0.09659), (-0.5951, -1.962, -0.0866), (-0.6011, -1.982, -0.07071), (-0.6057, -1.997, -0.05), (-0.6086, -2.006, -0.02588), (-0.4097, -2.06, 0.0), (-0.409, -2.056, 0.02588), (-0.4071, -2.047, 0.05), (-0.404, -2.031, 0.07071), (-0.3999, -2.011, 0.0866), (-0.3952, -1.987, 0.09659), (-0.3902, -1.962, 0.1), (-0.3851, -1.936, 0.09659), (-0.3804, -1.913, 0.0866), (-0.3764, -1.892, 0.07071), (-0.3733, -1.877, 0.05), (-0.3713, -1.867, 0.02588), (-0.3707, -1.863, 1.225e-17), (-0.3713, -1.867, -0.02588), (-0.3733, -1.877, -0.05), (-0.3764, -1.892, -0.07071), (-0.3804, -1.913, -0.0866), (-0.3851, -1.936, -0.09659), (-0.3902, -1.962, -0.1), (-0.3952, -1.987, -0.09659), (-0.3999, -2.011, -0.0866), (-0.404, -2.031, -0.07071), (-0.4071, -2.047, -0.05), (-0.409, -2.056, -0.02588), (-0.2058, -2.09, 0.0), (-0.2055, -2.086, 0.02588), (-0.2045, -2.077, 0.05), (-0.203, -2.061, 0.07071), (-0.2009, -2.04, 0.0866), (-0.1986, -2.016, 0.09659), (-0.196, -1.99, 0.1), (-0.1935, -1.965, 0.09659), (-0.1911, -1.941, 0.0866), (-0.1891, -1.92, 0.07071), (-0.1875, -1.904, 0.05), (-0.1866, -1.894, 0.02588), (-0.1862, -1.891, 1.225e-17), (-0.1866, -1.894, -0.02588), (-0.1875, -1.904, -0.05), (-0.1891, -1.92, -0.07071), (-0.1911, -1.941, -0.0866), (-0.1935, -1.965, -0.09659), (-0.196, -1.99, -0.1), (-0.1986, -2.016, -0.09659), (-0.2009, -2.04, -0.0866), (-0.203, -2.061, -0.07071), (-0.2045, -2.077, -0.05), (-0.2055, -2.086, -0.02588), (1.192e-07, -2.1, 0.0), (1.192e-07, -2.097, 0.02588), (1.192e-07, -2.087, 0.05), (1.192e-07, -2.071, 0.07071), (1.192e-07, -2.05, 0.0866), (1.192e-07, -2.026, 0.09659), (1.788e-07, -2.0, 0.1), (1.192e-07, -1.974, 0.09659), (1.788e-07, -1.95, 0.0866), (1.788e-07, -1.929, 0.07071), (1.788e-07, -1.913, 0.05), (1.788e-07, -1.903, 0.02588), (1.788e-07, -1.9, 1.225e-17), (1.788e-07, -1.903, -0.02588), (1.788e-07, -1.913, -0.05), (1.788e-07, -1.929, -0.07071), (1.788e-07, -1.95, -0.0866), (1.192e-07, -1.974, -0.09659), (1.788e-07, -2.0, -0.1), (1.192e-07, -2.026, -0.09659), (1.192e-07, -2.05, -0.0866), (1.192e-07, -2.071, -0.07071), (1.192e-07, -2.087, -0.05), (1.192e-07, -2.097, -0.02588), (0.2058, -2.09, 0.0), (0.2055, -2.086, 0.02588), (0.2045, -2.077, 0.05), (0.203, -2.061, 0.07071), (0.2009, -2.04, 0.0866), (0.1986, -2.016, 0.09659), (0.196, -1.99, 0.1), (0.1935, -1.965, 0.09659), (0.1911, -1.941, 0.0866), (0.1891, -1.92, 0.07071), (0.1875, -1.904, 0.05), (0.1866, -1.894, 0.02588), (0.1862, -1.891, 1.225e-17), (0.1866, -1.894, -0.02588), (0.1875, -1.904, -0.05), (0.1891, -1.92, -0.07071), (0.1911, -1.941, -0.0866), (0.1935, -1.965, -0.09659), (0.196, -1.99, -0.1), (0.1986, -2.016, -0.09659), (0.2009, -2.04, -0.0866), (0.203, -2.061, -0.07071), (0.2045, -2.077, -0.05), (0.2055, -2.086, -0.02588), (0.4097, -2.06, 0.0), (0.409, -2.056, 0.02588), (0.4071, -2.047, 0.05), (0.404, -2.031, 0.07071), (0.3999, -2.011, 0.0866), (0.3952, -1.987, 0.09659), (0.3902, -1.962, 0.1), (0.3851, -1.936, 0.09659), (0.3804, -1.913, 0.0866), (0.3764, -1.892, 0.07071), (0.3733, -1.877, 0.05), (0.3713, -1.867, 0.02588), (0.3707, -1.863, 1.225e-17), (0.3713, -1.867, -0.02588), (0.3733, -1.877, -0.05), (0.3764, -1.892, -0.07071), (0.3804, -1.913, -0.0866), (0.3851, -1.936, -0.09659), (0.3902, -1.962, -0.1), (0.3952, -1.987, -0.09659), (0.3999, -2.011, -0.0866), (0.404, -2.031, -0.07071), (0.4071, -2.047, -0.05), (0.409, -2.056, -0.02588), (0.6096, -2.01, 0.0), (0.6086, -2.006, 0.02588), (0.6057, -1.997, 0.05), (0.6011, -1.982, 0.07071), (0.5951, -1.962, 0.0866), (0.5881, -1.939, 0.09659), (0.5806, -1.914, 0.1), (0.5731, -1.889, 0.09659), (0.5661, -1.866, 0.0866), (0.56, -1.846, 0.07071), (0.5554, -1.831, 0.05), (0.5525, -1.821, 0.02588), (0.5515, -1.818, 1.225e-17), (0.5525, -1.821, -0.02588), (0.5554, -1.831, -0.05), (0.56, -1.846, -0.07071), (0.5661, -1.866, -0.0866), (0.5731, -1.889, -0.09659), (0.5806, -1.914, -0.1), (0.5881, -1.939, -0.09659), (0.5951, -1.962, -0.0866), (0.6011, -1.982, -0.07071), (0.6057, -1.997, -0.05), (0.6086, -2.006, -0.02588), (0.8036, -1.94, 0.0), (0.8023, -1.937, 0.02588), (0.7985, -1.928, 0.05), (0.7924, -1.913, 0.07071), (0.7845, -1.894, 0.0866), (0.7753, -1.872, 0.09659), (0.7654, -1.848, 0.1), (0.7555, -1.824, 0.09659), (0.7462, -1.802, 0.0866), (0.7383, -1.782, 0.07071), (0.7322, -1.768, 0.05), (0.7284, -1.759, 0.02588), (0.7271, -1.755, 1.225e-17), (0.7284, -1.759, -0.02588), (0.7322, -1.768, -0.05), (0.7383, -1.782, -0.07071), (0.7462, -1.802, -0.0866), (0.7555, -1.824, -0.09659), (0.7654, -1.848, -0.1), (0.7753, -1.872, -0.09659), (0.7845, -1.894, -0.0866), (0.7924, -1.913, -0.07071), (0.7985, -1.928, -0.05), (0.8023, -1.937, -0.02588), (0.9899, -1.852, 0.0), (0.9883, -1.849, 0.02588), (0.9836, -1.84, 0.05), (0.9761, -1.826, 0.07071), (0.9664, -1.808, 0.0866), (0.955, -1.787, 0.09659), (0.9428, -1.764, 0.1), (0.9306, -1.741, 0.09659), (0.9192, -1.72, 0.0866), (0.9095, -1.701, 0.07071), (0.902, -1.687, 0.05), (0.8973, -1.679, 0.02588), (0.8957, -1.676, 1.225e-17), (0.8973, -1.679, -0.02588), (0.902, -1.687, -0.05), (0.9095, -1.701, -0.07071), (0.9192, -1.72, -0.0866), (0.9306, -1.741, -0.09659), (0.9428, -1.764, -0.1), (0.955, -1.787, -0.09659), (0.9664, -1.808, -0.0866), (0.9761, -1.826, -0.07071), (0.9836, -1.84, -0.05), (0.9883, -1.849, -0.02588), (1.167, -1.746, 0.0), (1.165, -1.743, 0.02588), (1.159, -1.735, 0.05), (1.15, -1.722, 0.07071), (1.139, -1.705, 0.0866), (1.126, -1.684, 0.09659), (1.111, -1.663, 0.1), (1.097, -1.641, 0.09659), (1.083, -1.621, 0.0866), (1.072, -1.604, 0.07071), (1.063, -1.591, 0.05), (1.057, -1.583, 0.02588), (1.056, -1.58, 1.225e-17), (1.057, -1.583, -0.02588), (1.063, -1.591, -0.05), (1.072, -1.604, -0.07071), (1.083, -1.621, -0.0866), (1.097, -1.641, -0.09659), (1.111, -1.663, -0.1), (1.126, -1.684, -0.09659), (1.139, -1.705, -0.0866), (1.15, -1.722, -0.07071), (1.159, -1.735, -0.05), (1.165, -1.743, -0.02588), (1.332, -1.623, 0.0), (1.33, -1.621, 0.02588), (1.324, -1.613, 0.05), (1.314, -1.601, 0.07071), (1.301, -1.585, 0.0866), (1.285, -1.566, 0.09659), (1.269, -1.546, 0.1), (1.252, -1.526, 0.09659), (1.237, -1.507, 0.0866), (1.224, -1.491, 0.07071), (1.214, -1.479, 0.05), (1.208, -1.471, 0.02588), (1.205, -1.469, 1.225e-17), (1.208, -1.471, -0.02588), (1.214, -1.479, -0.05), (1.224, -1.491, -0.07071), (1.237, -1.507, -0.0866), (1.252, -1.526, -0.09659), (1.269, -1.546, -0.1), (1.285, -1.566, -0.09659), (1.301, -1.585, -0.0866), (1.314, -1.601, -0.07071), (1.324, -1.613, -0.05), (1.33, -1.621, -0.02588), (1.485, -1.485, 0.0), (1.483, -1.483, 0.02588), (1.475, -1.475, 0.05), (1.464, -1.464, 0.07071), (1.45, -1.45, 0.0866), (1.433, -1.433, 0.09659), (1.414, -1.414, 0.1), (1.396, -1.396, 0.09659), (1.379, -1.379, 0.0866), (1.364, -1.364, 0.07071), (1.353, -1.353, 0.05), (1.346, -1.346, 0.02588), (1.344, -1.344, 1.225e-17), (1.346, -1.346, -0.02588), (1.353, -1.353, -0.05), (1.364, -1.364, -0.07071), (1.379, -1.379, -0.0866), (1.396, -1.396, -0.09659), (1.414, -1.414, -0.1), (1.433, -1.433, -0.09659), (1.45, -1.45, -0.0866), (1.464, -1.464, -0.07071), (1.475, -1.475, -0.05), (1.483, -1.483, -0.02588), (1.623, -1.332, 0.0), (1.621, -1.33, 0.02588), (1.613, -1.324, 0.05), (1.601, -1.314, 0.07071), (1.585, -1.301, 0.0866), (1.566, -1.285, 0.09659), (1.546, -1.269, 0.1), (1.526, -1.252, 0.09659), (1.507, -1.237, 0.0866), (1.491, -1.224, 0.07071), (1.479, -1.214, 0.05), (1.471, -1.208, 0.02588), (1.469, -1.205, 1.225e-17), (1.471, -1.208, -0.02588), (1.479, -1.214, -0.05), (1.491, -1.224, -0.07071), (1.507, -1.237, -0.0866), (1.526, -1.252, -0.09659), (1.546, -1.269, -0.1), (1.566, -1.285, -0.09659), (1.585, -1.301, -0.0866), (1.601, -1.314, -0.07071), (1.613, -1.324, -0.05), (1.621, -1.33, -0.02588), (1.746, -1.167, 0.0), (1.743, -1.165, 0.02588), (1.735, -1.159, 0.05), (1.722, -1.15, 0.07071), (1.705, -1.139, 0.0866), (1.684, -1.126, 0.09659), (1.663, -1.111, 0.1), (1.641, -1.097, 0.09659), (1.621, -1.083, 0.0866), (1.604, -1.072, 0.07071), (1.591, -1.063, 0.05), (1.583, -1.057, 0.02588), (1.58, -1.056, 1.225e-17), (1.583, -1.057, -0.02588), (1.591, -1.063, -0.05), (1.604, -1.072, -0.07071), (1.621, -1.083, -0.0866), (1.641, -1.097, -0.09659), (1.663, -1.111, -0.1), (1.684, -1.126, -0.09659), (1.705, -1.139, -0.0866), (1.722, -1.15, -0.07071), (1.735, -1.159, -0.05), (1.743, -1.165, -0.02588), (1.852, -0.9899, 0.0), (1.849, -0.9883, 0.02588), (1.84, -0.9836, 0.05), (1.826, -0.9761, 0.07071), (1.808, -0.9664, 0.0866), (1.787, -0.955, 0.09659), (1.764, -0.9428, 0.1), (1.741, -0.9306, 0.09659), (1.72, -0.9192, 0.0866), (1.701, -0.9095, 0.07071), (1.687, -0.902, 0.05), (1.679, -0.8973, 0.02588), (1.676, -0.8957, 1.225e-17), (1.679, -0.8973, -0.02588), (1.687, -0.902, -0.05), (1.701, -0.9095, -0.07071), (1.72, -0.9192, -0.0866), (1.741, -0.9306, -0.09659), (1.764, -0.9428, -0.1), (1.787, -0.955, -0.09659), (1.808, -0.9664, -0.0866), (1.826, -0.9761, -0.07071), (1.84, -0.9836, -0.05), (1.849, -0.9883, -0.02588), (1.94, -0.8036, 0.0), (1.937, -0.8023, 0.02588), (1.928, -0.7985, 0.05), (1.913, -0.7924, 0.07071), (1.894, -0.7845, 0.0866), (1.872, -0.7753, 0.09659), (1.848, -0.7654, 0.1), (1.824, -0.7555, 0.09659), (1.802, -0.7462, 0.0866), (1.782, -0.7383, 0.07071), (1.768, -0.7322, 0.05), (1.759, -0.7284, 0.02588), (1.755, -0.7271, 1.225e-17), (1.759, -0.7284, -0.02588), (1.768, -0.7322, -0.05), (1.782, -0.7383, -0.07071), (1.802, -0.7462, -0.0866), (1.824, -0.7555, -0.09659), (1.848, -0.7654, -0.1), (1.872, -0.7753, -0.09659), (1.894, -0.7845, -0.0866), (1.913, -0.7924, -0.07071), (1.928, -0.7985, -0.05), (1.937, -0.8023, -0.02588), (2.01, -0.6096, 0.0), (2.006, -0.6086, 0.02588), (1.997, -0.6057, 0.05), (1.982, -0.6011, 0.07071), (1.962, -0.5951, 0.0866), (1.939, -0.5881, 0.09659), (1.914, -0.5806, 0.1), (1.889, -0.5731, 0.09659), (1.866, -0.5661, 0.0866), (1.846, -0.56, 0.07071), (1.831, -0.5554, 0.05), (1.821, -0.5525, 0.02588), (1.818, -0.5515, 1.225e-17), (1.821, -0.5525, -0.02588), (1.831, -0.5554, -0.05), (1.846, -0.56, -0.07071), (1.866, -0.5661, -0.0866), (1.889, -0.5731, -0.09659), (1.914, -0.5806, -0.1), (1.939, -0.5881, -0.09659), (1.962, -0.5951, -0.0866), (1.982, -0.6011, -0.07071), (1.997, -0.6057, -0.05), (2.006, -0.6086, -0.02588), (2.06, -0.4097, 0.0), (2.056, -0.409, 0.02588), (2.047, -0.4071, 0.05), (2.031, -0.404, 0.07071), (2.011, -0.3999, 0.0866), (1.987, -0.3952, 0.09659), (1.962, -0.3902, 0.1), (1.936, -0.3851, 0.09659), (1.913, -0.3804, 0.0866), (1.892, -0.3764, 0.07071), (1.877, -0.3733, 0.05), (1.867, -0.3713, 0.02588), (1.863, -0.3707, 1.225e-17), (1.867, -0.3713, -0.02588), (1.877, -0.3733, -0.05), (1.892, -0.3764, -0.07071), (1.913, -0.3804, -0.0866), (1.936, -0.3851, -0.09659), (1.962, -0.3902, -0.1), (1.987, -0.3952, -0.09659), (2.011, -0.3999, -0.0866), (2.031, -0.404, -0.07071), (2.047, -0.4071, -0.05), (2.056, -0.409, -0.02588), (2.09, -0.2058, 0.0), (2.086, -0.2055, 0.02588), (2.077, -0.2045, 0.05), (2.061, -0.203, 0.07071), (2.04, -0.2009, 0.0866), (2.016, -0.1986, 0.09659), (1.99, -0.196, 0.1), (1.965, -0.1935, 0.09659), (1.941, -0.1911, 0.0866), (1.92, -0.1891, 0.07071), (1.904, -0.1875, 0.05), (1.894, -0.1866, 0.02588), (1.891, -0.1862, 1.225e-17), (1.894, -0.1866, -0.02588), (1.904, -0.1875, -0.05), (1.92, -0.1891, -0.07071), (1.941, -0.1911, -0.0866), (1.965, -0.1935, -0.09659), (1.99, -0.196, -0.1), (2.016, -0.1986, -0.09659), (2.04, -0.2009, -0.0866), (2.061, -0.203, -0.07071), (2.077, -0.2045, -0.05), (2.086, -0.2055, -0.02588)], [], [(0, 24, 25, 1), (1, 25, 26, 2), (2, 26, 27, 3), (3, 27, 28, 4), (4, 28, 29, 5), (5, 29, 30, 6), (6, 30, 31, 7), (7, 31, 32, 8), (8, 32, 33, 9), (9, 33, 34, 10), (10, 34, 35, 11), (11, 35, 36, 12), (12, 36, 37, 13), (13, 37, 38, 14), (14, 38, 39, 15), (15, 39, 40, 16), (16, 40, 41, 17), (17, 41, 42, 18), (18, 42, 43, 19), (19, 43, 44, 20), (20, 44, 45, 21), (21, 45, 46, 22), (22, 46, 47, 23), (0, 23, 47, 24), (24, 48, 49, 25), (25, 49, 50, 26), (26, 50, 51, 27), (27, 51, 52, 28), (28, 52, 53, 29), (29, 53, 54, 30), (30, 54, 55, 31), (31, 55, 56, 32), (32, 56, 57, 33), (33, 57, 58, 34), (34, 58, 59, 35), (35, 59, 60, 36), (36, 60, 61, 37), (37, 61, 62, 38), (38, 62, 63, 39), (39, 63, 64, 40), (40, 64, 65, 41), (41, 65, 66, 42), (42, 66, 67, 43), (43, 67, 68, 44), (44, 68, 69, 45), (45, 69, 70, 46), (46, 70, 71, 47), (47, 71, 48, 24), (48, 72, 73, 49), (49, 73, 74, 50), (50, 74, 75, 51), (51, 75, 76, 52), (52, 76, 77, 53), (53, 77, 78, 54), (54, 78, 79, 55), (55, 79, 80, 56), (56, 80, 81, 57), (57, 81, 82, 58), (58, 82, 83, 59), (59, 83, 84, 60), (60, 84, 85, 61), (61, 85, 86, 62), (62, 86, 87, 63), (63, 87, 88, 64), (64, 88, 89, 65), (65, 89, 90, 66), (66, 90, 91, 67), (67, 91, 92, 68), (68, 92, 93, 69), (69, 93, 94, 70), (70, 94, 95, 71), (71, 95, 72, 48), (72, 96, 97, 73), (73, 97, 98, 74), (74, 98, 99, 75), (75, 99, 100, 76), (76, 100, 101, 77), (77, 101, 102, 78), (78, 102, 103, 79), (79, 103, 104, 80), (80, 104, 105, 81), (81, 105, 106, 82), (82, 106, 107, 83), (83, 107, 108, 84), (84, 108, 109, 85), (85, 109, 110, 86), (86, 110, 111, 87), (87, 111, 112, 88), (88, 112, 113, 89), (89, 113, 114, 90), (90, 114, 115, 91), (91, 115, 116, 92), (92, 116, 117, 93), (93, 117, 118, 94), (94, 118, 119, 95), (95, 119, 96, 72), (96, 120, 121, 97), (97, 121, 122, 98), (98, 122, 123, 99), (99, 123, 124, 100), (100, 124, 125, 101), (101, 125, 126, 102), (102, 126, 127, 103), (103, 127, 128, 104), (104, 128, 129, 105), (105, 129, 130, 106), (106, 130, 131, 107), (107, 131, 132, 108), (108, 132, 133, 109), (109, 133, 134, 110), (110, 134, 135, 111), (111, 135, 136, 112), (112, 136, 137, 113), (113, 137, 138, 114), (114, 138, 139, 115), (115, 139, 140, 116), (116, 140, 141, 117), (117, 141, 142, 118), (118, 142, 143, 119), (119, 143, 120, 96), (120, 144, 145, 121), (121, 145, 146, 122), (122, 146, 147, 123), (123, 147, 148, 124), (124, 148, 149, 125), (125, 149, 150, 126), (126, 150, 151, 127), (127, 151, 152, 128), (128, 152, 153, 129), (129, 153, 154, 130), (130, 154, 155, 131), (131, 155, 156, 132), (132, 156, 157, 133), (133, 157, 158, 134), (134, 158, 159, 135), (135, 159, 160, 136), (136, 160, 161, 137), (137, 161, 162, 138), (138, 162, 163, 139), (139, 163, 164, 140), (140, 164, 165, 141), (141, 165, 166, 142), (142, 166, 167, 143), (143, 167, 144, 120), (144, 168, 169, 145), (145, 169, 170, 146), (146, 170, 171, 147), (147, 171, 172, 148), (148, 172, 173, 149), (149, 173, 174, 150), (150, 174, 175, 151), (151, 175, 176, 152), (152, 176, 177, 153), (153, 177, 178, 154), (154, 178, 179, 155), (155, 179, 180, 156), (156, 180, 181, 157), (157, 181, 182, 158), (158, 182, 183, 159), (159, 183, 184, 160), (160, 184, 185, 161), (161, 185, 186, 162), (162, 186, 187, 163), (163, 187, 188, 164), (164, 188, 189, 165), (165, 189, 190, 166), (166, 190, 191, 167), (167, 191, 168, 144), (168, 192, 193, 169), (169, 193, 194, 170), (170, 194, 195, 171), (171, 195, 196, 172), (172, 196, 197, 173), (173, 197, 198, 174), (174, 198, 199, 175), (175, 199, 200, 176), (176, 200, 201, 177), (177, 201, 202, 178), (178, 202, 203, 179), (179, 203, 204, 180), (180, 204, 205, 181), (181, 205, 206, 182), (182, 206, 207, 183), (183, 207, 208, 184), (184, 208, 209, 185), (185, 209, 210, 186), (186, 210, 211, 187), (187, 211, 212, 188), (188, 212, 213, 189), (189, 213, 214, 190), (190, 214, 215, 191), (191, 215, 192, 168), (192, 216, 217, 193), (193, 217, 218, 194), (194, 218, 219, 195), (195, 219, 220, 196), (196, 220, 221, 197), (197, 221, 222, 198), (198, 222, 223, 199), (199, 223, 224, 200), (200, 224, 225, 201), (201, 225, 226, 202), (202, 226, 227, 203), (203, 227, 228, 204), (204, 228, 229, 205), (205, 229, 230, 206), (206, 230, 231, 207), (207, 231, 232, 208), (208, 232, 233, 209), (209, 233, 234, 210), (210, 234, 235, 211), (211, 235, 236, 212), (212, 236, 237, 213), (213, 237, 238, 214), (214, 238, 239, 215), (215, 239, 216, 192), (216, 240, 241, 217), (217, 241, 242, 218), (218, 242, 243, 219), (219, 243, 244, 220), (220, 244, 245, 221), (221, 245, 246, 222), (222, 246, 247, 223), (223, 247, 248, 224), (224, 248, 249, 225), (225, 249, 250, 226), (226, 250, 251, 227), (227, 251, 252, 228), (228, 252, 253, 229), (229, 253, 254, 230), (230, 254, 255, 231), (231, 255, 256, 232), (232, 256, 257, 233), (233, 257, 258, 234), (234, 258, 259, 235), (235, 259, 260, 236), (236, 260, 261, 237), (237, 261, 262, 238), (238, 262, 263, 239), (239, 263, 240, 216), (240, 264, 265, 241), (241, 265, 266, 242), (242, 266, 267, 243), (243, 267, 268, 244), (244, 268, 269, 245), (245, 269, 270, 246), (246, 270, 271, 247), (247, 271, 272, 248), (248, 272, 273, 249), (249, 273, 274, 250), (250, 274, 275, 251), (251, 275, 276, 252), (252, 276, 277, 253), (253, 277, 278, 254), (254, 278, 279, 255), (255, 279, 280, 256), (256, 280, 281, 257), (257, 281, 282, 258), (258, 282, 283, 259), (259, 283, 284, 260), (260, 284, 285, 261), (261, 285, 286, 262), (262, 286, 287, 263), (263, 287, 264, 240), (264, 288, 289, 265), (265, 289, 290, 266), (266, 290, 291, 267), (267, 291, 292, 268), (268, 292, 293, 269), (269, 293, 294, 270), (270, 294, 295, 271), (271, 295, 296, 272), (272, 296, 297, 273), (273, 297, 298, 274), (274, 298, 299, 275), (275, 299, 300, 276), (276, 300, 301, 277), (277, 301, 302, 278), (278, 302, 303, 279), (279, 303, 304, 280), (280, 304, 305, 281), (281, 305, 306, 282), (282, 306, 307, 283), (283, 307, 308, 284), (284, 308, 309, 285), (285, 309, 310, 286), (286, 310, 311, 287), (287, 311, 288, 264), (288, 312, 313, 289), (289, 313, 314, 290), (290, 314, 315, 291), (291, 315, 316, 292), (292, 316, 317, 293), (293, 317, 318, 294), (294, 318, 319, 295), (295, 319, 320, 296), (296, 320, 321, 297), (297, 321, 322, 298), (298, 322, 323, 299), (299, 323, 324, 300), (300, 324, 325, 301), (301, 325, 326, 302), (302, 326, 327, 303), (303, 327, 328, 304), (304, 328, 329, 305), (305, 329, 330, 306), (306, 330, 331, 307), (307, 331, 332, 308), (308, 332, 333, 309), (309, 333, 334, 310), (310, 334, 335, 311), (311, 335, 312, 288), (312, 336, 337, 313), (313, 337, 338, 314), (314, 338, 339, 315), (315, 339, 340, 316), (316, 340, 341, 317), (317, 341, 342, 318), (318, 342, 343, 319), (319, 343, 344, 320), (320, 344, 345, 321), (321, 345, 346, 322), (322, 346, 347, 323), (323, 347, 348, 324), (324, 348, 349, 325), (325, 349, 350, 326), (326, 350, 351, 327), (327, 351, 352, 328), (328, 352, 353, 329), (329, 353, 354, 330), (330, 354, 355, 331), (331, 355, 356, 332), (332, 356, 357, 333), (333, 357, 358, 334), (334, 358, 359, 335), (335, 359, 336, 312), (336, 360, 361, 337), (337, 361, 362, 338), (338, 362, 363, 339), (339, 363, 364, 340), (340, 364, 365, 341), (341, 365, 366, 342), (342, 366, 367, 343), (343, 367, 368, 344), (344, 368, 369, 345), (345, 369, 370, 346), (346, 370, 371, 347), (347, 371, 372, 348), (348, 372, 373, 349), (349, 373, 374, 350), (350, 374, 375, 351), (351, 375, 376, 352), (352, 376, 377, 353), (353, 377, 378, 354), (354, 378, 379, 355), (355, 379, 380, 356), (356, 380, 381, 357), (357, 381, 382, 358), (358, 382, 383, 359), (359, 383, 360, 336), (360, 384, 385, 361), (361, 385, 386, 362), (362, 386, 387, 363), (363, 387, 388, 364), (364, 388, 389, 365), (365, 389, 390, 366), (366, 390, 391, 367), (367, 391, 392, 368), (368, 392, 393, 369), (369, 393, 394, 370), (370, 394, 395, 371), (371, 395, 396, 372), (372, 396, 397, 373), (373, 397, 398, 374), (374, 398, 399, 375), (375, 399, 400, 376), (376, 400, 401, 377), (377, 401, 402, 378), (378, 402, 403, 379), (379, 403, 404, 380), (380, 404, 405, 381), (381, 405, 406, 382), (382, 406, 407, 383), (383, 407, 384, 360), (384, 408, 409, 385), (385, 409, 410, 386), (386, 410, 411, 387), (387, 411, 412, 388), (388, 412, 413, 389), (389, 413, 414, 390), (390, 414, 415, 391), (391, 415, 416, 392), (392, 416, 417, 393), (393, 417, 418, 394), (394, 418, 419, 395), (395, 419, 420, 396), (396, 420, 421, 397), (397, 421, 422, 398), (398, 422, 423, 399), (399, 423, 424, 400), (400, 424, 425, 401), (401, 425, 426, 402), (402, 426, 427, 403), (403, 427, 428, 404), (404, 428, 429, 405), (405, 429, 430, 406), (406, 430, 431, 407), (407, 431, 408, 384), (408, 432, 433, 409), (409, 433, 434, 410), (410, 434, 435, 411), (411, 435, 436, 412), (412, 436, 437, 413), (413, 437, 438, 414), (414, 438, 439, 415), (415, 439, 440, 416), (416, 440, 441, 417), (417, 441, 442, 418), (418, 442, 443, 419), (419, 443, 444, 420), (420, 444, 445, 421), (421, 445, 446, 422), (422, 446, 447, 423), (423, 447, 448, 424), (424, 448, 449, 425), (425, 449, 450, 426), (426, 450, 451, 427), (427, 451, 452, 428), (428, 452, 453, 429), (429, 453, 454, 430), (430, 454, 455, 431), (431, 455, 432, 408), (432, 456, 457, 433), (433, 457, 458, 434), (434, 458, 459, 435), (435, 459, 460, 436), (436, 460, 461, 437), (437, 461, 462, 438), (438, 462, 463, 439), (439, 463, 464, 440), (440, 464, 465, 441), (441, 465, 466, 442), (442, 466, 467, 443), (443, 467, 468, 444), (444, 468, 469, 445), (445, 469, 470, 446), (446, 470, 471, 447), (447, 471, 472, 448), (448, 472, 473, 449), (449, 473, 474, 450), (450, 474, 475, 451), (451, 475, 476, 452), (452, 476, 477, 453), (453, 477, 478, 454), (454, 478, 479, 455), (455, 479, 456, 432), (456, 480, 481, 457), (457, 481, 482, 458), (458, 482, 483, 459), (459, 483, 484, 460), (460, 484, 485, 461), (461, 485, 486, 462), (462, 486, 487, 463), (463, 487, 488, 464), (464, 488, 489, 465), (465, 489, 490, 466), (466, 490, 491, 467), (467, 491, 492, 468), (468, 492, 493, 469), (469, 493, 494, 470), (470, 494, 495, 471), (471, 495, 496, 472), (472, 496, 497, 473), (473, 497, 498, 474), (474, 498, 499, 475), (475, 499, 500, 476), (476, 500, 501, 477), (477, 501, 502, 478), (478, 502, 503, 479), (479, 503, 480, 456), (480, 504, 505, 481), (481, 505, 506, 482), (482, 506, 507, 483), (483, 507, 508, 484), (484, 508, 509, 485), (485, 509, 510, 486), (486, 510, 511, 487), (487, 511, 512, 488), (488, 512, 513, 489), (489, 513, 514, 490), (490, 514, 515, 491), (491, 515, 516, 492), (492, 516, 517, 493), (493, 517, 518, 494), (494, 518, 519, 495), (495, 519, 520, 496), (496, 520, 521, 497), (497, 521, 522, 498), (498, 522, 523, 499), (499, 523, 524, 500), (500, 524, 525, 501), (501, 525, 526, 502), (502, 526, 527, 503), (503, 527, 504, 480), (504, 528, 529, 505), (505, 529, 530, 506), (506, 530, 531, 507), (507, 531, 532, 508), (508, 532, 533, 509), (509, 533, 534, 510), (510, 534, 535, 511), (511, 535, 536, 512), (512, 536, 537, 513), (513, 537, 538, 514), (514, 538, 539, 515), (515, 539, 540, 516), (516, 540, 541, 517), (517, 541, 542, 518), (518, 542, 543, 519), (519, 543, 544, 520), (520, 544, 545, 521), (521, 545, 546, 522), (522, 546, 547, 523), (523, 547, 548, 524), (524, 548, 549, 525), (525, 549, 550, 526), (526, 550, 551, 527), (527, 551, 528, 504), (528, 552, 553, 529), (529, 553, 554, 530), (530, 554, 555, 531), (531, 555, 556, 532), (532, 556, 557, 533), (533, 557, 558, 534), (534, 558, 559, 535), (535, 559, 560, 536), (536, 560, 561, 537), (537, 561, 562, 538), (538, 562, 563, 539), (539, 563, 564, 540), (540, 564, 565, 541), (541, 565, 566, 542), (542, 566, 567, 543), (543, 567, 568, 544), (544, 568, 569, 545), (545, 569, 570, 546), (546, 570, 571, 547), (547, 571, 572, 548), (548, 572, 573, 549), (549, 573, 574, 550), (550, 574, 575, 551), (551, 575, 552, 528), (552, 576, 577, 553), (553, 577, 578, 554), (554, 578, 579, 555), (555, 579, 580, 556), (556, 580, 581, 557), (557, 581, 582, 558), (558, 582, 583, 559), (559, 583, 584, 560), (560, 584, 585, 561), (561, 585, 586, 562), (562, 586, 587, 563), (563, 587, 588, 564), (564, 588, 589, 565), (565, 589, 590, 566), (566, 590, 591, 567), (567, 591, 592, 568), (568, 592, 593, 569), (569, 593, 594, 570), (570, 594, 595, 571), (571, 595, 596, 572), (572, 596, 597, 573), (573, 597, 598, 574), (574, 598, 599, 575), (575, 599, 576, 552), (576, 600, 601, 577), (577, 601, 602, 578), (578, 602, 603, 579), (579, 603, 604, 580), (580, 604, 605, 581), (581, 605, 606, 582), (582, 606, 607, 583), (583, 607, 608, 584), (584, 608, 609, 585), (585, 609, 610, 586), (586, 610, 611, 587), (587, 611, 612, 588), (588, 612, 613, 589), (589, 613, 614, 590), (590, 614, 615, 591), (591, 615, 616, 592), (592, 616, 617, 593), (593, 617, 618, 594), (594, 618, 619, 595), (595, 619, 620, 596), (596, 620, 621, 597), (597, 621, 622, 598), (598, 622, 623, 599), (599, 623, 600, 576), (600, 624, 625, 601), (601, 625, 626, 602), (602, 626, 627, 603), (603, 627, 628, 604), (604, 628, 629, 605), (605, 629, 630, 606), (606, 630, 631, 607), (607, 631, 632, 608), (608, 632, 633, 609), (609, 633, 634, 610), (610, 634, 635, 611), (611, 635, 636, 612), (612, 636, 637, 613), (613, 637, 638, 614), (614, 638, 639, 615), (615, 639, 640, 616), (616, 640, 641, 617), (617, 641, 642, 618), (618, 642, 643, 619), (619, 643, 644, 620), (620, 644, 645, 621), (621, 645, 646, 622), (622, 646, 647, 623), (623, 647, 624, 600), (624, 648, 649, 625), (625, 649, 650, 626), (626, 650, 651, 627), (627, 651, 652, 628), (628, 652, 653, 629), (629, 653, 654, 630), (630, 654, 655, 631), (631, 655, 656, 632), (632, 656, 657, 633), (633, 657, 658, 634), (634, 658, 659, 635), (635, 659, 660, 636), (636, 660, 661, 637), (637, 661, 662, 638), (638, 662, 663, 639), (639, 663, 664, 640), (640, 664, 665, 641), (641, 665, 666, 642), (642, 666, 667, 643), (643, 667, 668, 644), (644, 668, 669, 645), (645, 669, 670, 646), (646, 670, 671, 647), (647, 671, 648, 624), (648, 672, 673, 649), (649, 673, 674, 650), (650, 674, 675, 651), (651, 675, 676, 652), (652, 676, 677, 653), (653, 677, 678, 654), (654, 678, 679, 655), (655, 679, 680, 656), (656, 680, 681, 657), (657, 681, 682, 658), (658, 682, 683, 659), (659, 683, 684, 660), (660, 684, 685, 661), (661, 685, 686, 662), (662, 686, 687, 663), (663, 687, 688, 664), (664, 688, 689, 665), (665, 689, 690, 666), (666, 690, 691, 667), (667, 691, 692, 668), (668, 692, 693, 669), (669, 693, 694, 670), (670, 694, 695, 671), (671, 695, 672, 648), (672, 696, 697, 673), (673, 697, 698, 674), (674, 698, 699, 675), (675, 699, 700, 676), (676, 700, 701, 677), (677, 701, 702, 678), (678, 702, 703, 679), (679, 703, 704, 680), (680, 704, 705, 681), (681, 705, 706, 682), (682, 706, 707, 683), (683, 707, 708, 684), (684, 708, 709, 685), (685, 709, 710, 686), (686, 710, 711, 687), (687, 711, 712, 688), (688, 712, 713, 689), (689, 713, 714, 690), (690, 714, 715, 691), (691, 715, 716, 692), (692, 716, 717, 693), (693, 717, 718, 694), (694, 718, 719, 695), (695, 719, 696, 672), (696, 720, 721, 697), (697, 721, 722, 698), (698, 722, 723, 699), (699, 723, 724, 700), (700, 724, 725, 701), (701, 725, 726, 702), (702, 726, 727, 703), (703, 727, 728, 704), (704, 728, 729, 705), (705, 729, 730, 706), (706, 730, 731, 707), (707, 731, 732, 708), (708, 732, 733, 709), (709, 733, 734, 710), (710, 734, 735, 711), (711, 735, 736, 712), (712, 736, 737, 713), (713, 737, 738, 714), (714, 738, 739, 715), (715, 739, 740, 716), (716, 740, 741, 717), (717, 741, 742, 718), (718, 742, 743, 719), (719, 743, 720, 696), (720, 744, 745, 721), (721, 745, 746, 722), (722, 746, 747, 723), (723, 747, 748, 724), (724, 748, 749, 725), (725, 749, 750, 726), (726, 750, 751, 727), (727, 751, 752, 728), (728, 752, 753, 729), (729, 753, 754, 730), (730, 754, 755, 731), (731, 755, 756, 732), (732, 756, 757, 733), (733, 757, 758, 734), (734, 758, 759, 735), (735, 759, 760, 736), (736, 760, 761, 737), (737, 761, 762, 738), (738, 762, 763, 739), (739, 763, 764, 740), (740, 764, 765, 741), (741, 765, 766, 742), (742, 766, 767, 743), (743, 767, 744, 720), (744, 768, 769, 745), (745, 769, 770, 746), (746, 770, 771, 747), (747, 771, 772, 748), (748, 772, 773, 749), (749, 773, 774, 750), (750, 774, 775, 751), (751, 775, 776, 752), (752, 776, 777, 753), (753, 777, 778, 754), (754, 778, 779, 755), (755, 779, 780, 756), (756, 780, 781, 757), (757, 781, 782, 758), (758, 782, 783, 759), (759, 783, 784, 760), (760, 784, 785, 761), (761, 785, 786, 762), (762, 786, 787, 763), (763, 787, 788, 764), (764, 788, 789, 765), (765, 789, 790, 766), (766, 790, 791, 767), (767, 791, 768, 744), (768, 792, 793, 769), (769, 793, 794, 770), (770, 794, 795, 771), (771, 795, 796, 772), (772, 796, 797, 773), (773, 797, 798, 774), (774, 798, 799, 775), (775, 799, 800, 776), (776, 800, 801, 777), (777, 801, 802, 778), (778, 802, 803, 779), (779, 803, 804, 780), (780, 804, 805, 781), (781, 805, 806, 782), (782, 806, 807, 783), (783, 807, 808, 784), (784, 808, 809, 785), (785, 809, 810, 786), (786, 810, 811, 787), (787, 811, 812, 788), (788, 812, 813, 789), (789, 813, 814, 790), (790, 814, 815, 791), (791, 815, 792, 768), (792, 816, 817, 793), (793, 817, 818, 794), (794, 818, 819, 795), (795, 819, 820, 796), (796, 820, 821, 797), (797, 821, 822, 798), (798, 822, 823, 799), (799, 823, 824, 800), (800, 824, 825, 801), (801, 825, 826, 802), (802, 826, 827, 803), (803, 827, 828, 804), (804, 828, 829, 805), (805, 829, 830, 806), (806, 830, 831, 807), (807, 831, 832, 808), (808, 832, 833, 809), (809, 833, 834, 810), (810, 834, 835, 811), (811, 835, 836, 812), (812, 836, 837, 813), (813, 837, 838, 814), (814, 838, 839, 815), (815, 839, 816, 792), (816, 840, 841, 817), (817, 841, 842, 818), (818, 842, 843, 819), (819, 843, 844, 820), (820, 844, 845, 821), (821, 845, 846, 822), (822, 846, 847, 823), (823, 847, 848, 824), (824, 848, 849, 825), (825, 849, 850, 826), (826, 850, 851, 827), (827, 851, 852, 828), (828, 852, 853, 829), (829, 853, 854, 830), (830, 854, 855, 831), (831, 855, 856, 832), (832, 856, 857, 833), (833, 857, 858, 834), (834, 858, 859, 835), (835, 859, 860, 836), (836, 860, 861, 837), (837, 861, 862, 838), (838, 862, 863, 839), (839, 863, 840, 816), (840, 864, 865, 841), (841, 865, 866, 842), (842, 866, 867, 843), (843, 867, 868, 844), (844, 868, 869, 845), (845, 869, 870, 846), (846, 870, 871, 847), (847, 871, 872, 848), (848, 872, 873, 849), (849, 873, 874, 850), (850, 874, 875, 851), (851, 875, 876, 852), (852, 876, 877, 853), (853, 877, 878, 854), (854, 878, 879, 855), (855, 879, 880, 856), (856, 880, 881, 857), (857, 881, 882, 858), (858, 882, 883, 859), (859, 883, 884, 860), (860, 884, 885, 861), (861, 885, 886, 862), (862, 886, 887, 863), (863, 887, 864, 840), (864, 888, 889, 865), (865, 889, 890, 866), (866, 890, 891, 867), (867, 891, 892, 868), (868, 892, 893, 869), (869, 893, 894, 870), (870, 894, 895, 871), (871, 895, 896, 872), (872, 896, 897, 873), (873, 897, 898, 874), (874, 898, 899, 875), (875, 899, 900, 876), (876, 900, 901, 877), (877, 901, 902, 878), (878, 902, 903, 879), (879, 903, 904, 880), (880, 904, 905, 881), (881, 905, 906, 882), (882, 906, 907, 883), (883, 907, 908, 884), (884, 908, 909, 885), (885, 909, 910, 886), (886, 910, 911, 887), (887, 911, 888, 864), (888, 912, 913, 889), (889, 913, 914, 890), (890, 914, 915, 891), (891, 915, 916, 892), (892, 916, 917, 893), (893, 917, 918, 894), (894, 918, 919, 895), (895, 919, 920, 896), (896, 920, 921, 897), (897, 921, 922, 898), (898, 922, 923, 899), (899, 923, 924, 900), (900, 924, 925, 901), (901, 925, 926, 902), (902, 926, 927, 903), (903, 927, 928, 904), (904, 928, 929, 905), (905, 929, 930, 906), (906, 930, 931, 907), (907, 931, 932, 908), (908, 932, 933, 909), (909, 933, 934, 910), (910, 934, 935, 911), (911, 935, 912, 888), (912, 936, 937, 913), (913, 937, 938, 914), (914, 938, 939, 915), (915, 939, 940, 916), (916, 940, 941, 917), (917, 941, 942, 918), (918, 942, 943, 919), (919, 943, 944, 920), (920, 944, 945, 921), (921, 945, 946, 922), (922, 946, 947, 923), (923, 947, 948, 924), (924, 948, 949, 925), (925, 949, 950, 926), (926, 950, 951, 927), (927, 951, 952, 928), (928, 952, 953, 929), (929, 953, 954, 930), (930, 954, 955, 931), (931, 955, 956, 932), (932, 956, 957, 933), (933, 957, 958, 934), (934, 958, 959, 935), (935, 959, 936, 912), (936, 960, 961, 937), (937, 961, 962, 938), (938, 962, 963, 939), (939, 963, 964, 940), (940, 964, 965, 941), (941, 965, 966, 942), (942, 966, 967, 943), (943, 967, 968, 944), (944, 968, 969, 945), (945, 969, 970, 946), (946, 970, 971, 947), (947, 971, 972, 948), (948, 972, 973, 949), (949, 973, 974, 950), (950, 974, 975, 951), (951, 975, 976, 952), (952, 976, 977, 953), (953, 977, 978, 954), (954, 978, 979, 955), (955, 979, 980, 956), (956, 980, 981, 957), (957, 981, 982, 958), (958, 982, 983, 959), (959, 983, 960, 936), (960, 984, 985, 961), (961, 985, 986, 962), (962, 986, 987, 963), (963, 987, 988, 964), (964, 988, 989, 965), (965, 989, 990, 966), (966, 990, 991, 967), (967, 991, 992, 968), (968, 992, 993, 969), (969, 993, 994, 970), (970, 994, 995, 971), (971, 995, 996, 972), (972, 996, 997, 973), (973, 997, 998, 974), (974, 998, 999, 975), (975, 999, 1000, 976), (976, 1000, 1001, 977), (977, 1001, 1002, 978), (978, 1002, 1003, 979), (979, 1003, 1004, 980), (980, 1004, 1005, 981), (981, 1005, 1006, 982), (982, 1006, 1007, 983), (983, 1007, 984, 960), (984, 1008, 1009, 985), (985, 1009, 1010, 986), (986, 1010, 1011, 987), (987, 1011, 1012, 988), (988, 1012, 1013, 989), (989, 1013, 1014, 990), (990, 1014, 1015, 991), (991, 1015, 1016, 992), (992, 1016, 1017, 993), (993, 1017, 1018, 994), (994, 1018, 1019, 995), (995, 1019, 1020, 996), (996, 1020, 1021, 997), (997, 1021, 1022, 998), (998, 1022, 1023, 999), (999, 1023, 1024, 1000), (1000, 1024, 1025, 1001), (1001, 1025, 1026, 1002), (1002, 1026, 1027, 1003), (1003, 1027, 1028, 1004), (1004, 1028, 1029, 1005), (1005, 1029, 1030, 1006), (1006, 1030, 1031, 1007), (1007, 1031, 1008, 984), (1008, 1032, 1033, 1009), (1009, 1033, 1034, 1010), (1010, 1034, 1035, 1011), (1011, 1035, 1036, 1012), (1012, 1036, 1037, 1013), (1013, 1037, 1038, 1014), (1014, 1038, 1039, 1015), (1015, 1039, 1040, 1016), (1016, 1040, 1041, 1017), (1017, 1041, 1042, 1018), (1018, 1042, 1043, 1019), (1019, 1043, 1044, 1020), (1020, 1044, 1045, 1021), (1021, 1045, 1046, 1022), (1022, 1046, 1047, 1023), (1023, 1047, 1048, 1024), (1024, 1048, 1049, 1025), (1025, 1049, 1050, 1026), (1026, 1050, 1051, 1027), (1027, 1051, 1052, 1028), (1028, 1052, 1053, 1029), (1029, 1053, 1054, 1030), (1030, 1054, 1055, 1031), (1031, 1055, 1032, 1008), (1032, 1056, 1057, 1033), (1033, 1057, 1058, 1034), (1034, 1058, 1059, 1035), (1035, 1059, 1060, 1036), (1036, 1060, 1061, 1037), (1037, 1061, 1062, 1038), (1038, 1062, 1063, 1039), (1039, 1063, 1064, 1040), (1040, 1064, 1065, 1041), (1041, 1065, 1066, 1042), (1042, 1066, 1067, 1043), (1043, 1067, 1068, 1044), (1044, 1068, 1069, 1045), (1045, 1069, 1070, 1046), (1046, 1070, 1071, 1047), (1047, 1071, 1072, 1048), (1048, 1072, 1073, 1049), (1049, 1073, 1074, 1050), (1050, 1074, 1075, 1051), (1051, 1075, 1076, 1052), (1052, 1076, 1077, 1053), (1053, 1077, 1078, 1054), (1054, 1078, 1079, 1055), (1055, 1079, 1056, 1032), (1056, 1080, 1081, 1057), (1057, 1081, 1082, 1058), (1058, 1082, 1083, 1059), (1059, 1083, 1084, 1060), (1060, 1084, 1085, 1061), (1061, 1085, 1086, 1062), (1062, 1086, 1087, 1063), (1063, 1087, 1088, 1064), (1064, 1088, 1089, 1065), (1065, 1089, 1090, 1066), (1066, 1090, 1091, 1067), (1067, 1091, 1092, 1068), (1068, 1092, 1093, 1069), (1069, 1093, 1094, 1070), (1070, 1094, 1095, 1071), (1071, 1095, 1096, 1072), (1072, 1096, 1097, 1073), (1073, 1097, 1098, 1074), (1074, 1098, 1099, 1075), (1075, 1099, 1100, 1076), (1076, 1100, 1101, 1077), (1077, 1101, 1102, 1078), (1078, 1102, 1103, 1079), (1079, 1103, 1080, 1056), (1080, 1104, 1105, 1081), (1081, 1105, 1106, 1082), (1082, 1106, 1107, 1083), (1083, 1107, 1108, 1084), (1084, 1108, 1109, 1085), (1085, 1109, 1110, 1086), (1086, 1110, 1111, 1087), (1087, 1111, 1112, 1088), (1088, 1112, 1113, 1089), (1089, 1113, 1114, 1090), (1090, 1114, 1115, 1091), (1091, 1115, 1116, 1092), (1092, 1116, 1117, 1093), (1093, 1117, 1118, 1094), (1094, 1118, 1119, 1095), (1095, 1119, 1120, 1096), (1096, 1120, 1121, 1097), (1097, 1121, 1122, 1098), (1098, 1122, 1123, 1099), (1099, 1123, 1124, 1100), (1100, 1124, 1125, 1101), (1101, 1125, 1126, 1102), (1102, 1126, 1127, 1103), (1103, 1127, 1104, 1080), (1104, 1128, 1129, 1105), (1105, 1129, 1130, 1106), (1106, 1130, 1131, 1107), (1107, 1131, 1132, 1108), (1108, 1132, 1133, 1109), (1109, 1133, 1134, 1110), (1110, 1134, 1135, 1111), (1111, 1135, 1136, 1112), (1112, 1136, 1137, 1113), (1113, 1137, 1138, 1114), (1114, 1138, 1139, 1115), (1115, 1139, 1140, 1116), (1116, 1140, 1141, 1117), (1117, 1141, 1142, 1118), (1118, 1142, 1143, 1119), (1119, 1143, 1144, 1120), (1120, 1144, 1145, 1121), (1121, 1145, 1146, 1122), (1122, 1146, 1147, 1123), (1123, 1147, 1148, 1124), (1124, 1148, 1149, 1125), (1125, 1149, 1150, 1126), (1126, 1150, 1151, 1127), (1127, 1151, 1128, 1104), (1128, 1152, 1153, 1129), (1129, 1153, 1154, 1130), (1130, 1154, 1155, 1131), (1131, 1155, 1156, 1132), (1132, 1156, 1157, 1133), (1133, 1157, 1158, 1134), (1134, 1158, 1159, 1135), (1135, 1159, 1160, 1136), (1136, 1160, 1161, 1137), (1137, 1161, 1162, 1138), (1138, 1162, 1163, 1139), (1139, 1163, 1164, 1140), (1140, 1164, 1165, 1141), (1141, 1165, 1166, 1142), (1142, 1166, 1167, 1143), (1143, 1167, 1168, 1144), (1144, 1168, 1169, 1145), (1145, 1169, 1170, 1146), (1146, 1170, 1171, 1147), (1147, 1171, 1172, 1148), (1148, 1172, 1173, 1149), (1149, 1173, 1174, 1150), (1150, 1174, 1175, 1151), (1151, 1175, 1152, 1128), (1152, 1176, 1177, 1153), (1153, 1177, 1178, 1154), (1154, 1178, 1179, 1155), (1155, 1179, 1180, 1156), (1156, 1180, 1181, 1157), (1157, 1181, 1182, 1158), (1158, 1182, 1183, 1159), (1159, 1183, 1184, 1160), (1160, 1184, 1185, 1161), (1161, 1185, 1186, 1162), (1162, 1186, 1187, 1163), (1163, 1187, 1188, 1164), (1164, 1188, 1189, 1165), (1165, 1189, 1190, 1166), (1166, 1190, 1191, 1167), (1167, 1191, 1192, 1168), (1168, 1192, 1193, 1169), (1169, 1193, 1194, 1170), (1170, 1194, 1195, 1171), (1171, 1195, 1196, 1172), (1172, 1196, 1197, 1173), (1173, 1197, 1198, 1174), (1174, 1198, 1199, 1175), (1175, 1199, 1176, 1152), (1176, 1200, 1201, 1177), (1177, 1201, 1202, 1178), (1178, 1202, 1203, 1179), (1179, 1203, 1204, 1180), (1180, 1204, 1205, 1181), (1181, 1205, 1206, 1182), (1182, 1206, 1207, 1183), (1183, 1207, 1208, 1184), (1184, 1208, 1209, 1185), (1185, 1209, 1210, 1186), (1186, 1210, 1211, 1187), (1187, 1211, 1212, 1188), (1188, 1212, 1213, 1189), (1189, 1213, 1214, 1190), (1190, 1214, 1215, 1191), (1191, 1215, 1216, 1192), (1192, 1216, 1217, 1193), (1193, 1217, 1218, 1194), (1194, 1218, 1219, 1195), (1195, 1219, 1220, 1196), (1196, 1220, 1221, 1197), (1197, 1221, 1222, 1198), (1198, 1222, 1223, 1199), (1199, 1223, 1200, 1176), (1200, 1224, 1225, 1201), (1201, 1225, 1226, 1202), (1202, 1226, 1227, 1203), (1203, 1227, 1228, 1204), (1204, 1228, 1229, 1205), (1205, 1229, 1230, 1206), (1206, 1230, 1231, 1207), (1207, 1231, 1232, 1208), (1208, 1232, 1233, 1209), (1209, 1233, 1234, 1210), (1210, 1234, 1235, 1211), (1211, 1235, 1236, 1212), (1212, 1236, 1237, 1213), (1213, 1237, 1238, 1214), (1214, 1238, 1239, 1215), (1215, 1239, 1240, 1216), (1216, 1240, 1241, 1217), (1217, 1241, 1242, 1218), (1218, 1242, 1243, 1219), (1219, 1243, 1244, 1220), (1220, 1244, 1245, 1221), (1221, 1245, 1246, 1222), (1222, 1246, 1247, 1223), (1223, 1247, 1224, 1200), (1224, 1248, 1249, 1225), (1225, 1249, 1250, 1226), (1226, 1250, 1251, 1227), (1227, 1251, 1252, 1228), (1228, 1252, 1253, 1229), (1229, 1253, 1254, 1230), (1230, 1254, 1255, 1231), (1231, 1255, 1256, 1232), (1232, 1256, 1257, 1233), (1233, 1257, 1258, 1234), (1234, 1258, 1259, 1235), (1235, 1259, 1260, 1236), (1236, 1260, 1261, 1237), (1237, 1261, 1262, 1238), (1238, 1262, 1263, 1239), (1239, 1263, 1264, 1240), (1240, 1264, 1265, 1241), (1241, 1265, 1266, 1242), (1242, 1266, 1267, 1243), (1243, 1267, 1268, 1244), (1244, 1268, 1269, 1245), (1245, 1269, 1270, 1246), (1246, 1270, 1271, 1247), (1247, 1271, 1248, 1224), (1248, 1272, 1273, 1249), (1249, 1273, 1274, 1250), (1250, 1274, 1275, 1251), (1251, 1275, 1276, 1252), (1252, 1276, 1277, 1253), (1253, 1277, 1278, 1254), (1254, 1278, 1279, 1255), (1255, 1279, 1280, 1256), (1256, 1280, 1281, 1257), (1257, 1281, 1282, 1258), (1258, 1282, 1283, 1259), (1259, 1283, 1284, 1260), (1260, 1284, 1285, 1261), (1261, 1285, 1286, 1262), (1262, 1286, 1287, 1263), (1263, 1287, 1288, 1264), (1264, 1288, 1289, 1265), (1265, 1289, 1290, 1266), (1266, 1290, 1291, 1267), (1267, 1291, 1292, 1268), (1268, 1292, 1293, 1269), (1269, 1293, 1294, 1270), (1270, 1294, 1295, 1271), (1271, 1295, 1272, 1248), (1272, 1296, 1297, 1273), (1273, 1297, 1298, 1274), (1274, 1298, 1299, 1275), (1275, 1299, 1300, 1276), (1276, 1300, 1301, 1277), (1277, 1301, 1302, 1278), (1278, 1302, 1303, 1279), (1279, 1303, 1304, 1280), (1280, 1304, 1305, 1281), (1281, 1305, 1306, 1282), (1282, 1306, 1307, 1283), (1283, 1307, 1308, 1284), (1284, 1308, 1309, 1285), (1285, 1309, 1310, 1286), (1286, 1310, 1311, 1287), (1287, 1311, 1312, 1288), (1288, 1312, 1313, 1289), (1289, 1313, 1314, 1290), (1290, 1314, 1315, 1291), (1291, 1315, 1316, 1292), (1292, 1316, 1317, 1293), (1293, 1317, 1318, 1294), (1294, 1318, 1319, 1295), (1295, 1319, 1296, 1272), (1296, 1320, 1321, 1297), (1297, 1321, 1322, 1298), (1298, 1322, 1323, 1299), (1299, 1323, 1324, 1300), (1300, 1324, 1325, 1301), (1301, 1325, 1326, 1302), (1302, 1326, 1327, 1303), (1303, 1327, 1328, 1304), (1304, 1328, 1329, 1305), (1305, 1329, 1330, 1306), (1306, 1330, 1331, 1307), (1307, 1331, 1332, 1308), (1308, 1332, 1333, 1309), (1309, 1333, 1334, 1310), (1310, 1334, 1335, 1311), (1311, 1335, 1336, 1312), (1312, 1336, 1337, 1313), (1313, 1337, 1338, 1314), (1314, 1338, 1339, 1315), (1315, 1339, 1340, 1316), (1316, 1340, 1341, 1317), (1317, 1341, 1342, 1318), (1318, 1342, 1343, 1319), (1319, 1343, 1320, 1296), (1320, 1344, 1345, 1321), (1321, 1345, 1346, 1322), (1322, 1346, 1347, 1323), (1323, 1347, 1348, 1324), (1324, 1348, 1349, 1325), (1325, 1349, 1350, 1326), (1326, 1350, 1351, 1327), (1327, 1351, 1352, 1328), (1328, 1352, 1353, 1329), (1329, 1353, 1354, 1330), (1330, 1354, 1355, 1331), (1331, 1355, 1356, 1332), (1332, 1356, 1357, 1333), (1333, 1357, 1358, 1334), (1334, 1358, 1359, 1335), (1335, 1359, 1360, 1336), (1336, 1360, 1361, 1337), (1337, 1361, 1362, 1338), (1338, 1362, 1363, 1339), (1339, 1363, 1364, 1340), (1340, 1364, 1365, 1341), (1341, 1365, 1366, 1342), (1342, 1366, 1367, 1343), (1343, 1367, 1344, 1320), (1344, 1368, 1369, 1345), (1345, 1369, 1370, 1346), (1346, 1370, 1371, 1347), (1347, 1371, 1372, 1348), (1348, 1372, 1373, 1349), (1349, 1373, 1374, 1350), (1350, 1374, 1375, 1351), (1351, 1375, 1376, 1352), (1352, 1376, 1377, 1353), (1353, 1377, 1378, 1354), (1354, 1378, 1379, 1355), (1355, 1379, 1380, 1356), (1356, 1380, 1381, 1357), (1357, 1381, 1382, 1358), (1358, 1382, 1383, 1359), (1359, 1383, 1384, 1360), (1360, 1384, 1385, 1361), (1361, 1385, 1386, 1362), (1362, 1386, 1387, 1363), (1363, 1387, 1388, 1364), (1364, 1388, 1389, 1365), (1365, 1389, 1390, 1366), (1366, 1390, 1391, 1367), (1367, 1391, 1368, 1344), (1368, 1392, 1393, 1369), (1369, 1393, 1394, 1370), (1370, 1394, 1395, 1371), (1371, 1395, 1396, 1372), (1372, 1396, 1397, 1373), (1373, 1397, 1398, 1374), (1374, 1398, 1399, 1375), (1375, 1399, 1400, 1376), (1376, 1400, 1401, 1377), (1377, 1401, 1402, 1378), (1378, 1402, 1403, 1379), (1379, 1403, 1404, 1380), (1380, 1404, 1405, 1381), (1381, 1405, 1406, 1382), (1382, 1406, 1407, 1383), (1383, 1407, 1408, 1384), (1384, 1408, 1409, 1385), (1385, 1409, 1410, 1386), (1386, 1410, 1411, 1387), (1387, 1411, 1412, 1388), (1388, 1412, 1413, 1389), (1389, 1413, 1414, 1390), (1390, 1414, 1415, 1391), (1391, 1415, 1392, 1368), (1392, 1416, 1417, 1393), (1393, 1417, 1418, 1394), (1394, 1418, 1419, 1395), (1395, 1419, 1420, 1396), (1396, 1420, 1421, 1397), (1397, 1421, 1422, 1398), (1398, 1422, 1423, 1399), (1399, 1423, 1424, 1400), (1400, 1424, 1425, 1401), (1401, 1425, 1426, 1402), (1402, 1426, 1427, 1403), (1403, 1427, 1428, 1404), (1404, 1428, 1429, 1405), (1405, 1429, 1430, 1406), (1406, 1430, 1431, 1407), (1407, 1431, 1432, 1408), (1408, 1432, 1433, 1409), (1409, 1433, 1434, 1410), (1410, 1434, 1435, 1411), (1411, 1435, 1436, 1412), (1412, 1436, 1437, 1413), (1413, 1437, 1438, 1414), (1414, 1438, 1439, 1415), (1415, 1439, 1416, 1392), (1416, 1440, 1441, 1417), (1417, 1441, 1442, 1418), (1418, 1442, 1443, 1419), (1419, 1443, 1444, 1420), (1420, 1444, 1445, 1421), (1421, 1445, 1446, 1422), (1422, 1446, 1447, 1423), (1423, 1447, 1448, 1424), (1424, 1448, 1449, 1425), (1425, 1449, 1450, 1426), (1426, 1450, 1451, 1427), (1427, 1451, 1452, 1428), (1428, 1452, 1453, 1429), (1429, 1453, 1454, 1430), (1430, 1454, 1455, 1431), (1431, 1455, 1456, 1432), (1432, 1456, 1457, 1433), (1433, 1457, 1458, 1434), (1434, 1458, 1459, 1435), (1435, 1459, 1460, 1436), (1436, 1460, 1461, 1437), (1437, 1461, 1462, 1438), (1438, 1462, 1463, 1439), (1439, 1463, 1440, 1416), (1440, 1464, 1465, 1441), (1441, 1465, 1466, 1442), (1442, 1466, 1467, 1443), (1443, 1467, 1468, 1444), (1444, 1468, 1469, 1445), (1445, 1469, 1470, 1446), (1446, 1470, 1471, 1447), (1447, 1471, 1472, 1448), (1448, 1472, 1473, 1449), (1449, 1473, 1474, 1450), (1450, 1474, 1475, 1451), (1451, 1475, 1476, 1452), (1452, 1476, 1477, 1453), (1453, 1477, 1478, 1454), (1454, 1478, 1479, 1455), (1455, 1479, 1480, 1456), (1456, 1480, 1481, 1457), (1457, 1481, 1482, 1458), (1458, 1482, 1483, 1459), (1459, 1483, 1484, 1460), (1460, 1484, 1485, 1461), (1461, 1485, 1486, 1462), (1462, 1486, 1487, 1463), (1463, 1487, 1464, 1440), (1464, 1488, 1489, 1465), (1465, 1489, 1490, 1466), (1466, 1490, 1491, 1467), (1467, 1491, 1492, 1468), (1468, 1492, 1493, 1469), (1469, 1493, 1494, 1470), (1470, 1494, 1495, 1471), (1471, 1495, 1496, 1472), (1472, 1496, 1497, 1473), (1473, 1497, 1498, 1474), (1474, 1498, 1499, 1475), (1475, 1499, 1500, 1476), (1476, 1500, 1501, 1477), (1477, 1501, 1502, 1478), (1478, 1502, 1503, 1479), (1479, 1503, 1504, 1480), (1480, 1504, 1505, 1481), (1481, 1505, 1506, 1482), (1482, 1506, 1507, 1483), (1483, 1507, 1508, 1484), (1484, 1508, 1509, 1485), (1485, 1509, 1510, 1486), (1486, 1510, 1511, 1487), (1487, 1511, 1488, 1464), (1488, 1512, 1513, 1489), (1489, 1513, 1514, 1490), (1490, 1514, 1515, 1491), (1491, 1515, 1516, 1492), (1492, 1516, 1517, 1493), (1493, 1517, 1518, 1494), (1494, 1518, 1519, 1495), (1495, 1519, 1520, 1496), (1496, 1520, 1521, 1497), (1497, 1521, 1522, 1498), (1498, 1522, 1523, 1499), (1499, 1523, 1524, 1500), (1500, 1524, 1525, 1501), (1501, 1525, 1526, 1502), (1502, 1526, 1527, 1503), (1503, 1527, 1528, 1504), (1504, 1528, 1529, 1505), (1505, 1529, 1530, 1506), (1506, 1530, 1531, 1507), (1507, 1531, 1532, 1508), (1508, 1532, 1533, 1509), (1509, 1533, 1534, 1510), (1510, 1534, 1535, 1511), (1511, 1535, 1512, 1488), (1512, 0, 1, 1513), (1513, 1, 2, 1514), (1514, 2, 3, 1515), (1515, 3, 4, 1516), (1516, 4, 5, 1517), (1517, 5, 6, 1518), (1518, 6, 7, 1519), (1519, 7, 8, 1520), (1520, 8, 9, 1521), (1521, 9, 10, 1522), (1522, 10, 11, 1523), (1523, 11, 12, 1524), (1524, 12, 13, 1525), (1525, 13, 14, 1526), (1526, 14, 15, 1527), (1527, 15, 16, 1528), (1528, 16, 17, 1529), (1529, 17, 18, 1530), (1530, 18, 19, 1531), (1531, 19, 20, 1532), (1532, 20, 21, 1533), (1533, 21, 22, 1534), (1534, 22, 23, 1535), (1535, 23, 0, 1512)])
me_torus_003.use_remesh_preserve_volume = False
me_torus_003.use_remesh_preserve_attributes = False
me_torus_003.use_mirror_vertex_groups = False
me_torus_003.update()

# ---- objects
ob_torus_003 = bpy.data.objects.new('Torus.003', me_torus_003)
ob_lamp = bpy.data.objects.new('Lamp', light_lamp)
ob_camera = bpy.data.objects.new('Camera', cam_camera)

# ---- transforms, parenting, visibility, modifiers, constraints
ob_torus_003.location = (0.0, 0.0, 0.0)
ob_torus_003.lineart.crease_threshold = 0.0
ob_lamp.location = (4.185, 2.705, 4.547)
ob_lamp.rotation_euler = (0.6503, 0.05522, 1.866)
ob_lamp.lock_rotations_4d = False
ob_lamp.empty_display_type = 'ARROWS'
ob_lamp.color = (0.0, 0.0, 0.0, 0.0)
ob_lamp.lineart.crease_threshold = 0.0
ob_camera.location = (7.59, -6.17, 3.987)
ob_camera.rotation_euler = (1.109, 0.01082, 0.8149)
ob_camera.lock_rotations_4d = False
ob_camera.empty_display_type = 'ARROWS'
ob_camera.color = (0.0, 0.0, 0.0, 0.0)
ob_camera.display_type = 'WIRE'
ob_camera.lineart.crease_threshold = 0.0

# ---- collection membership
col_collection_1.objects.link(ob_torus_003)
col_collection_1.objects.link(ob_lamp)
col_collection_1.objects.link(ob_camera)

# ---- scene / render settings (as saved in the file)
scene.camera = ob_camera
scene.frame_start = 1; scene.frame_end = 250; scene.frame_set(1)
scene.render.engine = 'BLENDER_EEVEE_NEXT'
scene.render.resolution_percentage = 50
scene.render.fps = 30
scene.render.dither_intensity = 0.0
scene.cycles.use_denoising = False
scene.cycles.samples = 128
scene.cycles.sampling_pattern = 'TABULATED_SOBOL'
scene.cycles.light_sampling_threshold = 0.0
scene.cycles.use_adaptive_sampling = False
scene.cycles.use_light_tree = False
scene.cycles.blur_glossy = 0.0
scene.cycles.sample_clamp_indirect = 0.0
scene.view_settings.view_transform = 'Standard'
bpy.context.view_layer.update()
